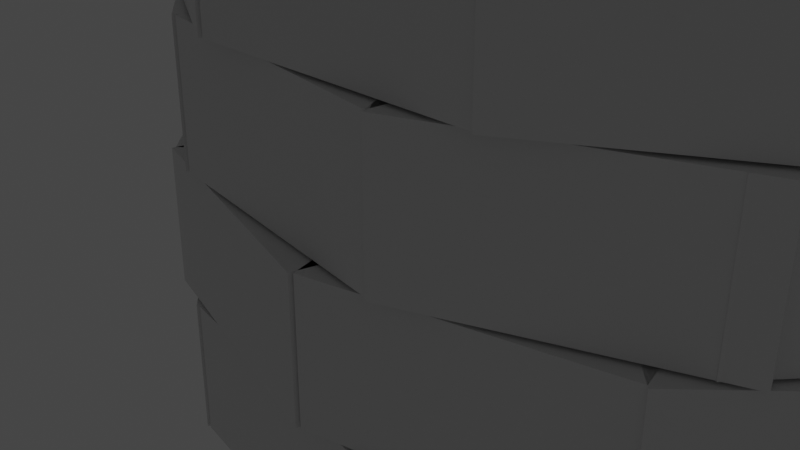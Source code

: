 # Source: well.blend  (saved by Blender 2.80.75; exported with 4.5.12 LTS)
import bpy
from mathutils import Matrix  # noqa: F401  (used for matrix-valued properties, if any)

bpy.ops.wm.read_factory_settings(use_empty=True)
scene = bpy.context.scene
scene.name = 'Scene'

# ---- collections
col_well = bpy.data.collections.new('WELL'); scene.collection.children.link(col_well)
col_stand = bpy.data.collections.new('STAND'); scene.collection.children.link(col_stand)

# ---- world
world_world = bpy.data.worlds.new('World'); scene.world = world_world
world_world.use_nodes = True; world_world.node_tree.nodes.clear()
_N = world_world.node_tree.nodes; _L = world_world.node_tree.links
n0 = _N.new('ShaderNodeOutputWorld'); n0.name = 'World Output'; n0.location = (300, 300)
n1 = _N.new('ShaderNodeBackground'); n1.name = 'Background'; n1.location = (10, 300)
n1.inputs[0].default_value = (0.05088, 0.05088, 0.05088, 1.0)
_L.new(n1.outputs[0], n0.inputs[0])
n0.is_active_output = True
world_world.color = (0.05088, 0.05088, 0.05088)
world_world.use_sun_shadow = False
world_world.sun_shadow_jitter_overblur = 0.0

# ---- cameras
cam_camera = bpy.data.cameras.new('Camera')
cam_camera.clip_end = 100.0
cam_camera.ortho_scale = 7.314

# ---- lights
light_point = bpy.data.lights.new('Point', 'POINT')
light_point.transmission_factor = 0.0
light_point.shadow_soft_size = 0.25
light_point.shadow_maximum_resolution = 0.006
light_point.use_absolute_resolution = True

# ---- meshes
me_cube_002 = bpy.data.meshes.new('Cube.002')
me_cube_002.from_pydata([(-1.0, -1.0, -1.0), (-1.0, -1.0, 1.0), (-1.0, 1.0, -1.0), (-1.0, 1.0, 1.0), (1.0, -1.0, -1.0), (1.0, -1.0, 1.0), (1.0, 1.0, -1.0), (1.0, 1.0, 1.0)], [], [(0, 1, 3, 2), (2, 3, 7, 6), (6, 7, 5, 4), (4, 5, 1, 0), (2, 6, 4, 0), (7, 3, 1, 5)])
_uv = me_cube_002.uv_layers.new(name='UVMap')
_uv.uv.foreach_set('vector', [0.375, 0.0, 0.625, 0.0, 0.625, 0.25, 0.375, 0.25, 0.375, 0.25, 0.625, 0.25, 0.625, 0.5, 0.375, 0.5, 0.375, 0.5, 0.625, 0.5, 0.625, 0.75, 0.375, 0.75, 0.375, 0.75, 0.625, 0.75, 0.625, 1.0, 0.375, 1.0, 0.125, 0.5, 0.375, 0.5, 0.375, 0.75, 0.125, 0.75, 0.625, 0.5, 0.875, 0.5, 0.875, 0.75, 0.625, 0.75])
me_cube_002.use_remesh_preserve_volume = False
me_cube_002.use_remesh_preserve_attributes = False
me_cube_002.use_mirror_vertex_groups = False
me_cube_002.update()
me_cube_003 = bpy.data.meshes.new('Cube.003')
me_cube_003.from_pydata([(-1.0, -1.0, -1.0), (-1.0, -1.0, 1.0), (-1.0, 1.0, -1.0), (-1.0, 1.0, 1.0), (1.0, -1.0, -1.0), (1.0, -1.0, 1.0), (1.0, 1.0, -1.0), (1.0, 1.0, 1.0)], [], [(0, 1, 3, 2), (2, 3, 7, 6), (6, 7, 5, 4), (4, 5, 1, 0), (2, 6, 4, 0), (7, 3, 1, 5)])
_uv = me_cube_003.uv_layers.new(name='UVMap')
_uv.uv.foreach_set('vector', [0.375, 0.0, 0.625, 0.0, 0.625, 0.25, 0.375, 0.25, 0.375, 0.25, 0.625, 0.25, 0.625, 0.5, 0.375, 0.5, 0.375, 0.5, 0.625, 0.5, 0.625, 0.75, 0.375, 0.75, 0.375, 0.75, 0.625, 0.75, 0.625, 1.0, 0.375, 1.0, 0.125, 0.5, 0.375, 0.5, 0.375, 0.75, 0.125, 0.75, 0.625, 0.5, 0.875, 0.5, 0.875, 0.75, 0.625, 0.75])
me_cube_003.use_remesh_preserve_volume = False
me_cube_003.use_remesh_preserve_attributes = False
me_cube_003.use_mirror_vertex_groups = False
me_cube_003.update()
me_cube_006 = bpy.data.meshes.new('Cube.006')
me_cube_006.from_pydata([(-1.0, -1.0, -1.0), (-1.0, -1.0, 1.0), (-1.0, 1.0, -1.0), (-1.0, 1.0, 1.0), (1.0, -1.0, -1.0), (1.0, -1.0, 1.0), (1.0, 1.0, -1.0), (1.0, 1.0, 1.0)], [], [(0, 1, 3, 2), (2, 3, 7, 6), (6, 7, 5, 4), (4, 5, 1, 0), (2, 6, 4, 0), (7, 3, 1, 5)])
_uv = me_cube_006.uv_layers.new(name='UVMap')
_uv.uv.foreach_set('vector', [0.375, 0.0, 0.625, 0.0, 0.625, 0.25, 0.375, 0.25, 0.375, 0.25, 0.625, 0.25, 0.625, 0.5, 0.375, 0.5, 0.375, 0.5, 0.625, 0.5, 0.625, 0.75, 0.375, 0.75, 0.375, 0.75, 0.625, 0.75, 0.625, 1.0, 0.375, 1.0, 0.125, 0.5, 0.375, 0.5, 0.375, 0.75, 0.125, 0.75, 0.625, 0.5, 0.875, 0.5, 0.875, 0.75, 0.625, 0.75])
me_cube_006.use_remesh_preserve_volume = False
me_cube_006.use_remesh_preserve_attributes = False
me_cube_006.use_mirror_vertex_groups = False
me_cube_006.update()
me_cube_007 = bpy.data.meshes.new('Cube.007')
me_cube_007.from_pydata([(-1.0, -1.0, -1.0), (-1.0, -1.0, 1.0), (-1.0, 1.0, -1.0), (-1.0, 1.0, 1.0), (1.0, -1.0, -1.0), (1.0, -1.0, 1.0), (1.0, 1.0, -1.0), (1.0, 1.0, 1.0)], [], [(0, 1, 3, 2), (2, 3, 7, 6), (6, 7, 5, 4), (4, 5, 1, 0), (2, 6, 4, 0), (7, 3, 1, 5)])
_uv = me_cube_007.uv_layers.new(name='UVMap')
_uv.uv.foreach_set('vector', [0.375, 0.0, 0.625, 0.0, 0.625, 0.25, 0.375, 0.25, 0.375, 0.25, 0.625, 0.25, 0.625, 0.5, 0.375, 0.5, 0.375, 0.5, 0.625, 0.5, 0.625, 0.75, 0.375, 0.75, 0.375, 0.75, 0.625, 0.75, 0.625, 1.0, 0.375, 1.0, 0.125, 0.5, 0.375, 0.5, 0.375, 0.75, 0.125, 0.75, 0.625, 0.5, 0.875, 0.5, 0.875, 0.75, 0.625, 0.75])
me_cube_007.use_remesh_preserve_volume = False
me_cube_007.use_remesh_preserve_attributes = False
me_cube_007.use_mirror_vertex_groups = False
me_cube_007.update()
me_cube_008 = bpy.data.meshes.new('Cube.008')
me_cube_008.from_pydata([(-1.0, -1.0, -1.0), (-1.0, -1.0, 1.0), (-1.0, 1.0, -1.0), (-1.0, 1.0, 1.0), (1.0, -1.0, -1.0), (1.0, -1.0, 1.0), (1.0, 1.0, -1.0), (1.0, 1.0, 1.0)], [], [(0, 1, 3, 2), (2, 3, 7, 6), (6, 7, 5, 4), (4, 5, 1, 0), (2, 6, 4, 0), (7, 3, 1, 5)])
_uv = me_cube_008.uv_layers.new(name='UVMap')
_uv.uv.foreach_set('vector', [0.375, 0.0, 0.625, 0.0, 0.625, 0.25, 0.375, 0.25, 0.375, 0.25, 0.625, 0.25, 0.625, 0.5, 0.375, 0.5, 0.375, 0.5, 0.625, 0.5, 0.625, 0.75, 0.375, 0.75, 0.375, 0.75, 0.625, 0.75, 0.625, 1.0, 0.375, 1.0, 0.125, 0.5, 0.375, 0.5, 0.375, 0.75, 0.125, 0.75, 0.625, 0.5, 0.875, 0.5, 0.875, 0.75, 0.625, 0.75])
me_cube_008.use_remesh_preserve_volume = False
me_cube_008.use_remesh_preserve_attributes = False
me_cube_008.use_mirror_vertex_groups = False
me_cube_008.update()
me_cube_009 = bpy.data.meshes.new('Cube.009')
me_cube_009.from_pydata([(-1.0, -1.0, -1.0), (-1.0, -1.0, 1.0), (-1.0, 1.0, -1.0), (-1.0, 1.0, 1.0), (1.0, -1.0, -1.0), (1.0, -1.0, 1.0), (1.0, 1.0, -1.0), (1.0, 1.0, 1.0)], [], [(0, 1, 3, 2), (2, 3, 7, 6), (6, 7, 5, 4), (4, 5, 1, 0), (2, 6, 4, 0), (7, 3, 1, 5)])
_uv = me_cube_009.uv_layers.new(name='UVMap')
_uv.uv.foreach_set('vector', [0.375, 0.0, 0.625, 0.0, 0.625, 0.25, 0.375, 0.25, 0.375, 0.25, 0.625, 0.25, 0.625, 0.5, 0.375, 0.5, 0.375, 0.5, 0.625, 0.5, 0.625, 0.75, 0.375, 0.75, 0.375, 0.75, 0.625, 0.75, 0.625, 1.0, 0.375, 1.0, 0.125, 0.5, 0.375, 0.5, 0.375, 0.75, 0.125, 0.75, 0.625, 0.5, 0.875, 0.5, 0.875, 0.75, 0.625, 0.75])
me_cube_009.use_remesh_preserve_volume = False
me_cube_009.use_remesh_preserve_attributes = False
me_cube_009.use_mirror_vertex_groups = False
me_cube_009.update()
me_cube_010 = bpy.data.meshes.new('Cube.010')
me_cube_010.from_pydata([(-1.0, -1.0, -1.0), (-1.0, -1.0, 1.0), (-1.0, 1.0, -1.0), (-1.0, 1.0, 1.0), (1.0, -1.0, -1.0), (1.0, -1.0, 1.0), (1.0, 1.0, -1.0), (1.0, 1.0, 1.0)], [], [(0, 1, 3, 2), (2, 3, 7, 6), (6, 7, 5, 4), (4, 5, 1, 0), (2, 6, 4, 0), (7, 3, 1, 5)])
_uv = me_cube_010.uv_layers.new(name='UVMap')
_uv.uv.foreach_set('vector', [0.375, 0.0, 0.625, 0.0, 0.625, 0.25, 0.375, 0.25, 0.375, 0.25, 0.625, 0.25, 0.625, 0.5, 0.375, 0.5, 0.375, 0.5, 0.625, 0.5, 0.625, 0.75, 0.375, 0.75, 0.375, 0.75, 0.625, 0.75, 0.625, 1.0, 0.375, 1.0, 0.125, 0.5, 0.375, 0.5, 0.375, 0.75, 0.125, 0.75, 0.625, 0.5, 0.875, 0.5, 0.875, 0.75, 0.625, 0.75])
me_cube_010.use_remesh_preserve_volume = False
me_cube_010.use_remesh_preserve_attributes = False
me_cube_010.use_mirror_vertex_groups = False
me_cube_010.update()
me_cube_011 = bpy.data.meshes.new('Cube.011')
me_cube_011.from_pydata([(-1.0, -1.0, -1.0), (-1.0, -1.0, 1.0), (-1.0, 1.0, -1.0), (-1.0, 1.0, 1.0), (1.0, -1.0, -1.0), (1.0, -1.0, 1.0), (1.0, 1.0, -1.0), (1.0, 1.0, 1.0)], [], [(0, 1, 3, 2), (2, 3, 7, 6), (6, 7, 5, 4), (4, 5, 1, 0), (2, 6, 4, 0), (7, 3, 1, 5)])
_uv = me_cube_011.uv_layers.new(name='UVMap')
_uv.uv.foreach_set('vector', [0.375, 0.0, 0.625, 0.0, 0.625, 0.25, 0.375, 0.25, 0.375, 0.25, 0.625, 0.25, 0.625, 0.5, 0.375, 0.5, 0.375, 0.5, 0.625, 0.5, 0.625, 0.75, 0.375, 0.75, 0.375, 0.75, 0.625, 0.75, 0.625, 1.0, 0.375, 1.0, 0.125, 0.5, 0.375, 0.5, 0.375, 0.75, 0.125, 0.75, 0.625, 0.5, 0.875, 0.5, 0.875, 0.75, 0.625, 0.75])
me_cube_011.use_remesh_preserve_volume = False
me_cube_011.use_remesh_preserve_attributes = False
me_cube_011.use_mirror_vertex_groups = False
me_cube_011.update()
me_cube_012 = bpy.data.meshes.new('Cube.012')
me_cube_012.from_pydata([(-1.0, -1.0, -1.0), (-1.0, -1.0, 1.0), (-1.0, 1.0, -1.0), (-1.0, 1.0, 1.0), (1.0, -1.0, -1.0), (1.0, -1.0, 1.0), (1.0, 1.0, -1.0), (1.0, 1.0, 1.0)], [], [(0, 1, 3, 2), (2, 3, 7, 6), (6, 7, 5, 4), (4, 5, 1, 0), (2, 6, 4, 0), (7, 3, 1, 5)])
_uv = me_cube_012.uv_layers.new(name='UVMap')
_uv.uv.foreach_set('vector', [0.375, 0.0, 0.625, 0.0, 0.625, 0.25, 0.375, 0.25, 0.375, 0.25, 0.625, 0.25, 0.625, 0.5, 0.375, 0.5, 0.375, 0.5, 0.625, 0.5, 0.625, 0.75, 0.375, 0.75, 0.375, 0.75, 0.625, 0.75, 0.625, 1.0, 0.375, 1.0, 0.125, 0.5, 0.375, 0.5, 0.375, 0.75, 0.125, 0.75, 0.625, 0.5, 0.875, 0.5, 0.875, 0.75, 0.625, 0.75])
me_cube_012.use_remesh_preserve_volume = False
me_cube_012.use_remesh_preserve_attributes = False
me_cube_012.use_mirror_vertex_groups = False
me_cube_012.update()
me_cube_013 = bpy.data.meshes.new('Cube.013')
me_cube_013.from_pydata([(-1.0, -1.0, -1.0), (-1.0, -1.0, 1.0), (-1.0, 1.0, -1.0), (-1.0, 1.0, 1.0), (1.0, -1.0, -1.0), (1.0, -1.0, 1.0), (1.0, 1.0, -1.0), (1.0, 1.0, 1.0)], [], [(0, 1, 3, 2), (2, 3, 7, 6), (6, 7, 5, 4), (4, 5, 1, 0), (2, 6, 4, 0), (7, 3, 1, 5)])
_uv = me_cube_013.uv_layers.new(name='UVMap')
_uv.uv.foreach_set('vector', [0.375, 0.0, 0.625, 0.0, 0.625, 0.25, 0.375, 0.25, 0.375, 0.25, 0.625, 0.25, 0.625, 0.5, 0.375, 0.5, 0.375, 0.5, 0.625, 0.5, 0.625, 0.75, 0.375, 0.75, 0.375, 0.75, 0.625, 0.75, 0.625, 1.0, 0.375, 1.0, 0.125, 0.5, 0.375, 0.5, 0.375, 0.75, 0.125, 0.75, 0.625, 0.5, 0.875, 0.5, 0.875, 0.75, 0.625, 0.75])
me_cube_013.use_remesh_preserve_volume = False
me_cube_013.use_remesh_preserve_attributes = False
me_cube_013.use_mirror_vertex_groups = False
me_cube_013.update()
me_cube_014 = bpy.data.meshes.new('Cube.014')
me_cube_014.from_pydata([(-1.0, -1.0, -1.0), (-1.0, -1.0, 1.0), (-1.0, 1.0, -1.0), (-1.0, 1.0, 1.0), (1.0, -1.0, -1.0), (1.0, -1.0, 1.0), (1.0, 1.0, -1.0), (1.0, 1.0, 1.0)], [], [(0, 1, 3, 2), (2, 3, 7, 6), (6, 7, 5, 4), (4, 5, 1, 0), (2, 6, 4, 0), (7, 3, 1, 5)])
_uv = me_cube_014.uv_layers.new(name='UVMap')
_uv.uv.foreach_set('vector', [0.375, 0.0, 0.625, 0.0, 0.625, 0.25, 0.375, 0.25, 0.375, 0.25, 0.625, 0.25, 0.625, 0.5, 0.375, 0.5, 0.375, 0.5, 0.625, 0.5, 0.625, 0.75, 0.375, 0.75, 0.375, 0.75, 0.625, 0.75, 0.625, 1.0, 0.375, 1.0, 0.125, 0.5, 0.375, 0.5, 0.375, 0.75, 0.125, 0.75, 0.625, 0.5, 0.875, 0.5, 0.875, 0.75, 0.625, 0.75])
me_cube_014.use_remesh_preserve_volume = False
me_cube_014.use_remesh_preserve_attributes = False
me_cube_014.use_mirror_vertex_groups = False
me_cube_014.update()
me_cube_015 = bpy.data.meshes.new('Cube.015')
me_cube_015.from_pydata([(-1.0, -1.0, -1.0), (-1.0, -1.0, 1.0), (-1.0, 1.0, -1.0), (-1.0, 1.0, 1.0), (1.0, -1.0, -1.0), (1.0, -1.0, 1.0), (1.0, 1.0, -1.0), (1.0, 1.0, 1.0)], [], [(0, 1, 3, 2), (2, 3, 7, 6), (6, 7, 5, 4), (4, 5, 1, 0), (2, 6, 4, 0), (7, 3, 1, 5)])
_uv = me_cube_015.uv_layers.new(name='UVMap')
_uv.uv.foreach_set('vector', [0.375, 0.0, 0.625, 0.0, 0.625, 0.25, 0.375, 0.25, 0.375, 0.25, 0.625, 0.25, 0.625, 0.5, 0.375, 0.5, 0.375, 0.5, 0.625, 0.5, 0.625, 0.75, 0.375, 0.75, 0.375, 0.75, 0.625, 0.75, 0.625, 1.0, 0.375, 1.0, 0.125, 0.5, 0.375, 0.5, 0.375, 0.75, 0.125, 0.75, 0.625, 0.5, 0.875, 0.5, 0.875, 0.75, 0.625, 0.75])
me_cube_015.use_remesh_preserve_volume = False
me_cube_015.use_remesh_preserve_attributes = False
me_cube_015.use_mirror_vertex_groups = False
me_cube_015.update()
me_cube_016 = bpy.data.meshes.new('Cube.016')
me_cube_016.from_pydata([(-1.0, -1.0, -1.0), (-1.0, -1.0, 1.0), (-1.0, 1.0, -1.0), (-1.0, 1.0, 1.0), (1.0, -1.0, -1.0), (1.0, -1.0, 1.0), (1.0, 1.0, -1.0), (1.0, 1.0, 1.0)], [], [(0, 1, 3, 2), (2, 3, 7, 6), (6, 7, 5, 4), (4, 5, 1, 0), (2, 6, 4, 0), (7, 3, 1, 5)])
_uv = me_cube_016.uv_layers.new(name='UVMap')
_uv.uv.foreach_set('vector', [0.375, 0.0, 0.625, 0.0, 0.625, 0.25, 0.375, 0.25, 0.375, 0.25, 0.625, 0.25, 0.625, 0.5, 0.375, 0.5, 0.375, 0.5, 0.625, 0.5, 0.625, 0.75, 0.375, 0.75, 0.375, 0.75, 0.625, 0.75, 0.625, 1.0, 0.375, 1.0, 0.125, 0.5, 0.375, 0.5, 0.375, 0.75, 0.125, 0.75, 0.625, 0.5, 0.875, 0.5, 0.875, 0.75, 0.625, 0.75])
me_cube_016.use_remesh_preserve_volume = False
me_cube_016.use_remesh_preserve_attributes = False
me_cube_016.use_mirror_vertex_groups = False
me_cube_016.update()
me_cube_017 = bpy.data.meshes.new('Cube.017')
me_cube_017.from_pydata([(-1.0, -1.0, -1.0), (-1.0, -1.0, 1.0), (-1.0, 1.0, -1.0), (-1.0, 1.0, 1.0), (1.0, -1.0, -1.0), (1.0, -1.0, 1.0), (1.0, 1.0, -1.0), (1.0, 1.0, 1.0)], [], [(0, 1, 3, 2), (2, 3, 7, 6), (6, 7, 5, 4), (4, 5, 1, 0), (2, 6, 4, 0), (7, 3, 1, 5)])
_uv = me_cube_017.uv_layers.new(name='UVMap')
_uv.uv.foreach_set('vector', [0.375, 0.0, 0.625, 0.0, 0.625, 0.25, 0.375, 0.25, 0.375, 0.25, 0.625, 0.25, 0.625, 0.5, 0.375, 0.5, 0.375, 0.5, 0.625, 0.5, 0.625, 0.75, 0.375, 0.75, 0.375, 0.75, 0.625, 0.75, 0.625, 1.0, 0.375, 1.0, 0.125, 0.5, 0.375, 0.5, 0.375, 0.75, 0.125, 0.75, 0.625, 0.5, 0.875, 0.5, 0.875, 0.75, 0.625, 0.75])
me_cube_017.use_remesh_preserve_volume = False
me_cube_017.use_remesh_preserve_attributes = False
me_cube_017.use_mirror_vertex_groups = False
me_cube_017.update()
me_cube_018 = bpy.data.meshes.new('Cube.018')
me_cube_018.from_pydata([(-1.0, -1.0, -1.0), (-1.0, -1.0, 1.0), (-1.0, 1.0, -1.0), (-1.0, 1.0, 1.0), (1.0, -1.0, -1.0), (1.0, -1.0, 1.0), (1.0, 1.0, -1.0), (1.0, 1.0, 1.0)], [], [(0, 1, 3, 2), (2, 3, 7, 6), (6, 7, 5, 4), (4, 5, 1, 0), (2, 6, 4, 0), (7, 3, 1, 5)])
_uv = me_cube_018.uv_layers.new(name='UVMap')
_uv.uv.foreach_set('vector', [0.375, 0.0, 0.625, 0.0, 0.625, 0.25, 0.375, 0.25, 0.375, 0.25, 0.625, 0.25, 0.625, 0.5, 0.375, 0.5, 0.375, 0.5, 0.625, 0.5, 0.625, 0.75, 0.375, 0.75, 0.375, 0.75, 0.625, 0.75, 0.625, 1.0, 0.375, 1.0, 0.125, 0.5, 0.375, 0.5, 0.375, 0.75, 0.125, 0.75, 0.625, 0.5, 0.875, 0.5, 0.875, 0.75, 0.625, 0.75])
me_cube_018.use_remesh_preserve_volume = False
me_cube_018.use_remesh_preserve_attributes = False
me_cube_018.use_mirror_vertex_groups = False
me_cube_018.update()
me_cube_019 = bpy.data.meshes.new('Cube.019')
me_cube_019.from_pydata([(-1.0, -1.0, -1.0), (-1.0, -1.0, 1.0), (-1.0, 1.0, -1.0), (-1.0, 1.0, 1.0), (1.0, -1.0, -1.0), (1.0, -1.0, 1.0), (1.0, 1.0, -1.0), (1.0, 1.0, 1.0)], [], [(0, 1, 3, 2), (2, 3, 7, 6), (6, 7, 5, 4), (4, 5, 1, 0), (2, 6, 4, 0), (7, 3, 1, 5)])
_uv = me_cube_019.uv_layers.new(name='UVMap')
_uv.uv.foreach_set('vector', [0.375, 0.0, 0.625, 0.0, 0.625, 0.25, 0.375, 0.25, 0.375, 0.25, 0.625, 0.25, 0.625, 0.5, 0.375, 0.5, 0.375, 0.5, 0.625, 0.5, 0.625, 0.75, 0.375, 0.75, 0.375, 0.75, 0.625, 0.75, 0.625, 1.0, 0.375, 1.0, 0.125, 0.5, 0.375, 0.5, 0.375, 0.75, 0.125, 0.75, 0.625, 0.5, 0.875, 0.5, 0.875, 0.75, 0.625, 0.75])
me_cube_019.use_remesh_preserve_volume = False
me_cube_019.use_remesh_preserve_attributes = False
me_cube_019.use_mirror_vertex_groups = False
me_cube_019.update()
me_cube_020 = bpy.data.meshes.new('Cube.020')
me_cube_020.from_pydata([(-1.0, -1.0, -1.0), (-1.0, -1.0, 1.0), (-1.0, 1.0, -1.0), (-1.0, 1.0, 1.0), (1.0, -1.0, -1.0), (1.0, -1.0, 1.0), (1.0, 1.0, -1.0), (1.0, 1.0, 1.0)], [], [(0, 1, 3, 2), (2, 3, 7, 6), (6, 7, 5, 4), (4, 5, 1, 0), (2, 6, 4, 0), (7, 3, 1, 5)])
_uv = me_cube_020.uv_layers.new(name='UVMap')
_uv.uv.foreach_set('vector', [0.375, 0.0, 0.625, 0.0, 0.625, 0.25, 0.375, 0.25, 0.375, 0.25, 0.625, 0.25, 0.625, 0.5, 0.375, 0.5, 0.375, 0.5, 0.625, 0.5, 0.625, 0.75, 0.375, 0.75, 0.375, 0.75, 0.625, 0.75, 0.625, 1.0, 0.375, 1.0, 0.125, 0.5, 0.375, 0.5, 0.375, 0.75, 0.125, 0.75, 0.625, 0.5, 0.875, 0.5, 0.875, 0.75, 0.625, 0.75])
me_cube_020.use_remesh_preserve_volume = False
me_cube_020.use_remesh_preserve_attributes = False
me_cube_020.use_mirror_vertex_groups = False
me_cube_020.update()
me_cube_021 = bpy.data.meshes.new('Cube.021')
me_cube_021.from_pydata([(-1.0, -1.0, -1.0), (-1.0, -1.0, 1.0), (-1.0, 1.0, -1.0), (-1.0, 1.0, 1.0), (1.0, -1.0, -1.0), (1.0, -1.0, 1.0), (1.0, 1.0, -1.0), (1.0, 1.0, 1.0)], [], [(0, 1, 3, 2), (2, 3, 7, 6), (6, 7, 5, 4), (4, 5, 1, 0), (2, 6, 4, 0), (7, 3, 1, 5)])
_uv = me_cube_021.uv_layers.new(name='UVMap')
_uv.uv.foreach_set('vector', [0.375, 0.0, 0.625, 0.0, 0.625, 0.25, 0.375, 0.25, 0.375, 0.25, 0.625, 0.25, 0.625, 0.5, 0.375, 0.5, 0.375, 0.5, 0.625, 0.5, 0.625, 0.75, 0.375, 0.75, 0.375, 0.75, 0.625, 0.75, 0.625, 1.0, 0.375, 1.0, 0.125, 0.5, 0.375, 0.5, 0.375, 0.75, 0.125, 0.75, 0.625, 0.5, 0.875, 0.5, 0.875, 0.75, 0.625, 0.75])
me_cube_021.use_remesh_preserve_volume = False
me_cube_021.use_remesh_preserve_attributes = False
me_cube_021.use_mirror_vertex_groups = False
me_cube_021.update()
me_cube_022 = bpy.data.meshes.new('Cube.022')
me_cube_022.from_pydata([(-1.0, -1.0, -1.0), (-1.0, -1.0, 1.0), (-1.0, 1.0, -1.0), (-1.0, 1.0, 1.0), (1.0, -1.0, -1.0), (1.0, -1.0, 1.0), (1.0, 1.0, -1.0), (1.0, 1.0, 1.0)], [], [(0, 1, 3, 2), (2, 3, 7, 6), (6, 7, 5, 4), (4, 5, 1, 0), (2, 6, 4, 0), (7, 3, 1, 5)])
_uv = me_cube_022.uv_layers.new(name='UVMap')
_uv.uv.foreach_set('vector', [0.375, 0.0, 0.625, 0.0, 0.625, 0.25, 0.375, 0.25, 0.375, 0.25, 0.625, 0.25, 0.625, 0.5, 0.375, 0.5, 0.375, 0.5, 0.625, 0.5, 0.625, 0.75, 0.375, 0.75, 0.375, 0.75, 0.625, 0.75, 0.625, 1.0, 0.375, 1.0, 0.125, 0.5, 0.375, 0.5, 0.375, 0.75, 0.125, 0.75, 0.625, 0.5, 0.875, 0.5, 0.875, 0.75, 0.625, 0.75])
me_cube_022.use_remesh_preserve_volume = False
me_cube_022.use_remesh_preserve_attributes = False
me_cube_022.use_mirror_vertex_groups = False
me_cube_022.update()
me_cube_023 = bpy.data.meshes.new('Cube.023')
me_cube_023.from_pydata([(-1.0, -1.0, -1.0), (-1.0, -1.0, 1.0), (-1.0, 1.0, -1.0), (-1.0, 1.0, 1.0), (1.0, -1.0, -1.0), (1.0, -1.0, 1.0), (1.0, 1.0, -1.0), (1.0, 1.0, 1.0)], [], [(0, 1, 3, 2), (2, 3, 7, 6), (6, 7, 5, 4), (4, 5, 1, 0), (2, 6, 4, 0), (7, 3, 1, 5)])
_uv = me_cube_023.uv_layers.new(name='UVMap')
_uv.uv.foreach_set('vector', [0.375, 0.0, 0.625, 0.0, 0.625, 0.25, 0.375, 0.25, 0.375, 0.25, 0.625, 0.25, 0.625, 0.5, 0.375, 0.5, 0.375, 0.5, 0.625, 0.5, 0.625, 0.75, 0.375, 0.75, 0.375, 0.75, 0.625, 0.75, 0.625, 1.0, 0.375, 1.0, 0.125, 0.5, 0.375, 0.5, 0.375, 0.75, 0.125, 0.75, 0.625, 0.5, 0.875, 0.5, 0.875, 0.75, 0.625, 0.75])
me_cube_023.use_remesh_preserve_volume = False
me_cube_023.use_remesh_preserve_attributes = False
me_cube_023.use_mirror_vertex_groups = False
me_cube_023.update()
me_cube_024 = bpy.data.meshes.new('Cube.024')
me_cube_024.from_pydata([(-1.0, -1.0, -1.0), (-1.0, -1.0, 1.0), (-1.0, 1.0, -1.0), (-1.0, 1.0, 1.0), (1.0, -1.0, -1.0), (1.0, -1.0, 1.0), (1.0, 1.0, -1.0), (1.0, 1.0, 1.0)], [], [(0, 1, 3, 2), (2, 3, 7, 6), (6, 7, 5, 4), (4, 5, 1, 0), (2, 6, 4, 0), (7, 3, 1, 5)])
_uv = me_cube_024.uv_layers.new(name='UVMap')
_uv.uv.foreach_set('vector', [0.375, 0.0, 0.625, 0.0, 0.625, 0.25, 0.375, 0.25, 0.375, 0.25, 0.625, 0.25, 0.625, 0.5, 0.375, 0.5, 0.375, 0.5, 0.625, 0.5, 0.625, 0.75, 0.375, 0.75, 0.375, 0.75, 0.625, 0.75, 0.625, 1.0, 0.375, 1.0, 0.125, 0.5, 0.375, 0.5, 0.375, 0.75, 0.125, 0.75, 0.625, 0.5, 0.875, 0.5, 0.875, 0.75, 0.625, 0.75])
me_cube_024.use_remesh_preserve_volume = False
me_cube_024.use_remesh_preserve_attributes = False
me_cube_024.use_mirror_vertex_groups = False
me_cube_024.update()
me_cube_025 = bpy.data.meshes.new('Cube.025')
me_cube_025.from_pydata([(-1.0, -1.0, -1.0), (-1.0, -1.0, 1.0), (-1.0, 1.0, -1.0), (-1.0, 1.0, 1.0), (1.0, -1.0, -1.0), (1.0, -1.0, 1.0), (1.0, 1.0, -1.0), (1.0, 1.0, 1.0)], [], [(0, 1, 3, 2), (2, 3, 7, 6), (6, 7, 5, 4), (4, 5, 1, 0), (2, 6, 4, 0), (7, 3, 1, 5)])
_uv = me_cube_025.uv_layers.new(name='UVMap')
_uv.uv.foreach_set('vector', [0.375, 0.0, 0.625, 0.0, 0.625, 0.25, 0.375, 0.25, 0.375, 0.25, 0.625, 0.25, 0.625, 0.5, 0.375, 0.5, 0.375, 0.5, 0.625, 0.5, 0.625, 0.75, 0.375, 0.75, 0.375, 0.75, 0.625, 0.75, 0.625, 1.0, 0.375, 1.0, 0.125, 0.5, 0.375, 0.5, 0.375, 0.75, 0.125, 0.75, 0.625, 0.5, 0.875, 0.5, 0.875, 0.75, 0.625, 0.75])
me_cube_025.use_remesh_preserve_volume = False
me_cube_025.use_remesh_preserve_attributes = False
me_cube_025.use_mirror_vertex_groups = False
me_cube_025.update()
me_cube_026 = bpy.data.meshes.new('Cube.026')
me_cube_026.from_pydata([(-1.0, -1.0, -1.0), (-1.0, -1.0, 1.0), (-1.0, 1.0, -1.0), (-1.0, 1.0, 1.0), (1.0, -1.0, -1.0), (1.0, -1.0, 1.0), (1.0, 1.0, -1.0), (1.0, 1.0, 1.0)], [], [(0, 1, 3, 2), (2, 3, 7, 6), (6, 7, 5, 4), (4, 5, 1, 0), (2, 6, 4, 0), (7, 3, 1, 5)])
_uv = me_cube_026.uv_layers.new(name='UVMap')
_uv.uv.foreach_set('vector', [0.375, 0.0, 0.625, 0.0, 0.625, 0.25, 0.375, 0.25, 0.375, 0.25, 0.625, 0.25, 0.625, 0.5, 0.375, 0.5, 0.375, 0.5, 0.625, 0.5, 0.625, 0.75, 0.375, 0.75, 0.375, 0.75, 0.625, 0.75, 0.625, 1.0, 0.375, 1.0, 0.125, 0.5, 0.375, 0.5, 0.375, 0.75, 0.125, 0.75, 0.625, 0.5, 0.875, 0.5, 0.875, 0.75, 0.625, 0.75])
me_cube_026.use_remesh_preserve_volume = False
me_cube_026.use_remesh_preserve_attributes = False
me_cube_026.use_mirror_vertex_groups = False
me_cube_026.update()
me_cube_027 = bpy.data.meshes.new('Cube.027')
me_cube_027.from_pydata([(-1.0, -1.0, -1.0), (-1.0, -1.0, 1.0), (-1.0, 1.0, -1.0), (-1.0, 1.0, 1.0), (1.0, -1.0, -1.0), (1.0, -1.0, 1.0), (1.0, 1.0, -1.0), (1.0, 1.0, 1.0)], [], [(0, 1, 3, 2), (2, 3, 7, 6), (6, 7, 5, 4), (4, 5, 1, 0), (2, 6, 4, 0), (7, 3, 1, 5)])
_uv = me_cube_027.uv_layers.new(name='UVMap')
_uv.uv.foreach_set('vector', [0.375, 0.0, 0.625, 0.0, 0.625, 0.25, 0.375, 0.25, 0.375, 0.25, 0.625, 0.25, 0.625, 0.5, 0.375, 0.5, 0.375, 0.5, 0.625, 0.5, 0.625, 0.75, 0.375, 0.75, 0.375, 0.75, 0.625, 0.75, 0.625, 1.0, 0.375, 1.0, 0.125, 0.5, 0.375, 0.5, 0.375, 0.75, 0.125, 0.75, 0.625, 0.5, 0.875, 0.5, 0.875, 0.75, 0.625, 0.75])
me_cube_027.use_remesh_preserve_volume = False
me_cube_027.use_remesh_preserve_attributes = False
me_cube_027.use_mirror_vertex_groups = False
me_cube_027.update()
me_cube_028 = bpy.data.meshes.new('Cube.028')
me_cube_028.from_pydata([(-1.0, -1.0, -1.0), (-1.0, -1.0, 1.0), (-1.0, 1.0, -1.0), (-1.0, 1.0, 1.0), (1.0, -1.0, -1.0), (1.0, -1.0, 1.0), (1.0, 1.0, -1.0), (1.0, 1.0, 1.0)], [], [(0, 1, 3, 2), (2, 3, 7, 6), (6, 7, 5, 4), (4, 5, 1, 0), (2, 6, 4, 0), (7, 3, 1, 5)])
_uv = me_cube_028.uv_layers.new(name='UVMap')
_uv.uv.foreach_set('vector', [0.375, 0.0, 0.625, 0.0, 0.625, 0.25, 0.375, 0.25, 0.375, 0.25, 0.625, 0.25, 0.625, 0.5, 0.375, 0.5, 0.375, 0.5, 0.625, 0.5, 0.625, 0.75, 0.375, 0.75, 0.375, 0.75, 0.625, 0.75, 0.625, 1.0, 0.375, 1.0, 0.125, 0.5, 0.375, 0.5, 0.375, 0.75, 0.125, 0.75, 0.625, 0.5, 0.875, 0.5, 0.875, 0.75, 0.625, 0.75])
me_cube_028.use_remesh_preserve_volume = False
me_cube_028.use_remesh_preserve_attributes = False
me_cube_028.use_mirror_vertex_groups = False
me_cube_028.update()
me_cube_029 = bpy.data.meshes.new('Cube.029')
me_cube_029.from_pydata([(-1.0, -1.0, -1.0), (-1.0, -1.0, 1.0), (-1.0, 1.0, -1.0), (-1.0, 1.0, 1.0), (1.0, -1.0, -1.0), (1.0, -1.0, 1.0), (1.0, 1.0, -1.0), (1.0, 1.0, 1.0)], [], [(0, 1, 3, 2), (2, 3, 7, 6), (6, 7, 5, 4), (4, 5, 1, 0), (2, 6, 4, 0), (7, 3, 1, 5)])
_uv = me_cube_029.uv_layers.new(name='UVMap')
_uv.uv.foreach_set('vector', [0.375, 0.0, 0.625, 0.0, 0.625, 0.25, 0.375, 0.25, 0.375, 0.25, 0.625, 0.25, 0.625, 0.5, 0.375, 0.5, 0.375, 0.5, 0.625, 0.5, 0.625, 0.75, 0.375, 0.75, 0.375, 0.75, 0.625, 0.75, 0.625, 1.0, 0.375, 1.0, 0.125, 0.5, 0.375, 0.5, 0.375, 0.75, 0.125, 0.75, 0.625, 0.5, 0.875, 0.5, 0.875, 0.75, 0.625, 0.75])
me_cube_029.use_remesh_preserve_volume = False
me_cube_029.use_remesh_preserve_attributes = False
me_cube_029.use_mirror_vertex_groups = False
me_cube_029.update()
me_cube_030 = bpy.data.meshes.new('Cube.030')
me_cube_030.from_pydata([(-1.0, -1.0, -1.0), (-1.0, -1.0, 1.0), (-1.0, 1.0, -1.0), (-1.0, 1.0, 1.0), (1.0, -1.0, -1.0), (1.0, -1.0, 1.0), (1.0, 1.0, -1.0), (1.0, 1.0, 1.0)], [], [(0, 1, 3, 2), (2, 3, 7, 6), (6, 7, 5, 4), (4, 5, 1, 0), (2, 6, 4, 0), (7, 3, 1, 5)])
_uv = me_cube_030.uv_layers.new(name='UVMap')
_uv.uv.foreach_set('vector', [0.375, 0.0, 0.625, 0.0, 0.625, 0.25, 0.375, 0.25, 0.375, 0.25, 0.625, 0.25, 0.625, 0.5, 0.375, 0.5, 0.375, 0.5, 0.625, 0.5, 0.625, 0.75, 0.375, 0.75, 0.375, 0.75, 0.625, 0.75, 0.625, 1.0, 0.375, 1.0, 0.125, 0.5, 0.375, 0.5, 0.375, 0.75, 0.125, 0.75, 0.625, 0.5, 0.875, 0.5, 0.875, 0.75, 0.625, 0.75])
me_cube_030.use_remesh_preserve_volume = False
me_cube_030.use_remesh_preserve_attributes = False
me_cube_030.use_mirror_vertex_groups = False
me_cube_030.update()
me_cube_031 = bpy.data.meshes.new('Cube.031')
me_cube_031.from_pydata([(-1.0, -1.0, -1.0), (-1.0, -1.0, 1.0), (-1.0, 1.0, -1.0), (-1.0, 1.0, 1.0), (1.0, -1.0, -1.0), (1.0, -1.0, 1.0), (1.0, 1.0, -1.0), (1.0, 1.0, 1.0)], [], [(0, 1, 3, 2), (2, 3, 7, 6), (6, 7, 5, 4), (4, 5, 1, 0), (2, 6, 4, 0), (7, 3, 1, 5)])
_uv = me_cube_031.uv_layers.new(name='UVMap')
_uv.uv.foreach_set('vector', [0.375, 0.0, 0.625, 0.0, 0.625, 0.25, 0.375, 0.25, 0.375, 0.25, 0.625, 0.25, 0.625, 0.5, 0.375, 0.5, 0.375, 0.5, 0.625, 0.5, 0.625, 0.75, 0.375, 0.75, 0.375, 0.75, 0.625, 0.75, 0.625, 1.0, 0.375, 1.0, 0.125, 0.5, 0.375, 0.5, 0.375, 0.75, 0.125, 0.75, 0.625, 0.5, 0.875, 0.5, 0.875, 0.75, 0.625, 0.75])
me_cube_031.use_remesh_preserve_volume = False
me_cube_031.use_remesh_preserve_attributes = False
me_cube_031.use_mirror_vertex_groups = False
me_cube_031.update()
me_cube_032 = bpy.data.meshes.new('Cube.032')
me_cube_032.from_pydata([(-1.0, -1.0, -1.0), (-1.0, -1.0, 1.0), (-1.0, 1.0, -1.0), (-1.0, 1.0, 1.0), (1.0, -1.0, -1.0), (1.0, -1.0, 1.0), (1.0, 1.0, -1.0), (1.0, 1.0, 1.0)], [], [(0, 1, 3, 2), (2, 3, 7, 6), (6, 7, 5, 4), (4, 5, 1, 0), (2, 6, 4, 0), (7, 3, 1, 5)])
_uv = me_cube_032.uv_layers.new(name='UVMap')
_uv.uv.foreach_set('vector', [0.375, 0.0, 0.625, 0.0, 0.625, 0.25, 0.375, 0.25, 0.375, 0.25, 0.625, 0.25, 0.625, 0.5, 0.375, 0.5, 0.375, 0.5, 0.625, 0.5, 0.625, 0.75, 0.375, 0.75, 0.375, 0.75, 0.625, 0.75, 0.625, 1.0, 0.375, 1.0, 0.125, 0.5, 0.375, 0.5, 0.375, 0.75, 0.125, 0.75, 0.625, 0.5, 0.875, 0.5, 0.875, 0.75, 0.625, 0.75])
me_cube_032.use_remesh_preserve_volume = False
me_cube_032.use_remesh_preserve_attributes = False
me_cube_032.use_mirror_vertex_groups = False
me_cube_032.update()
me_cube_033 = bpy.data.meshes.new('Cube.033')
me_cube_033.from_pydata([(-1.0, -1.0, -1.0), (-1.0, -1.0, 1.0), (-1.0, 1.0, -1.0), (-1.0, 1.0, 1.0), (1.0, -1.0, -1.0), (1.0, -1.0, 1.0), (1.0, 1.0, -1.0), (1.0, 1.0, 1.0)], [], [(0, 1, 3, 2), (2, 3, 7, 6), (6, 7, 5, 4), (4, 5, 1, 0), (2, 6, 4, 0), (7, 3, 1, 5)])
_uv = me_cube_033.uv_layers.new(name='UVMap')
_uv.uv.foreach_set('vector', [0.375, 0.0, 0.625, 0.0, 0.625, 0.25, 0.375, 0.25, 0.375, 0.25, 0.625, 0.25, 0.625, 0.5, 0.375, 0.5, 0.375, 0.5, 0.625, 0.5, 0.625, 0.75, 0.375, 0.75, 0.375, 0.75, 0.625, 0.75, 0.625, 1.0, 0.375, 1.0, 0.125, 0.5, 0.375, 0.5, 0.375, 0.75, 0.125, 0.75, 0.625, 0.5, 0.875, 0.5, 0.875, 0.75, 0.625, 0.75])
me_cube_033.use_remesh_preserve_volume = False
me_cube_033.use_remesh_preserve_attributes = False
me_cube_033.use_mirror_vertex_groups = False
me_cube_033.update()
me_cube_034 = bpy.data.meshes.new('Cube.034')
me_cube_034.from_pydata([(-1.0, -1.0, -1.0), (-1.0, -1.0, 1.0), (-1.0, 1.0, -1.0), (-1.0, 1.0, 1.0), (1.0, -1.0, -1.0), (1.0, -1.0, 1.0), (1.0, 1.0, -1.0), (1.0, 1.0, 1.0)], [], [(0, 1, 3, 2), (2, 3, 7, 6), (6, 7, 5, 4), (4, 5, 1, 0), (2, 6, 4, 0), (7, 3, 1, 5)])
_uv = me_cube_034.uv_layers.new(name='UVMap')
_uv.uv.foreach_set('vector', [0.375, 0.0, 0.625, 0.0, 0.625, 0.25, 0.375, 0.25, 0.375, 0.25, 0.625, 0.25, 0.625, 0.5, 0.375, 0.5, 0.375, 0.5, 0.625, 0.5, 0.625, 0.75, 0.375, 0.75, 0.375, 0.75, 0.625, 0.75, 0.625, 1.0, 0.375, 1.0, 0.125, 0.5, 0.375, 0.5, 0.375, 0.75, 0.125, 0.75, 0.625, 0.5, 0.875, 0.5, 0.875, 0.75, 0.625, 0.75])
me_cube_034.use_remesh_preserve_volume = False
me_cube_034.use_remesh_preserve_attributes = False
me_cube_034.use_mirror_vertex_groups = False
me_cube_034.update()
me_cube_035 = bpy.data.meshes.new('Cube.035')
me_cube_035.from_pydata([(-1.0, -1.0, -1.0), (-1.0, -1.0, 1.0), (-1.0, 1.0, -1.0), (-1.0, 1.0, 1.0), (1.0, -1.0, -1.0), (1.0, -1.0, 1.0), (1.0, 1.0, -1.0), (1.0, 1.0, 1.0)], [], [(0, 1, 3, 2), (2, 3, 7, 6), (6, 7, 5, 4), (4, 5, 1, 0), (2, 6, 4, 0), (7, 3, 1, 5)])
_uv = me_cube_035.uv_layers.new(name='UVMap')
_uv.uv.foreach_set('vector', [0.375, 0.0, 0.625, 0.0, 0.625, 0.25, 0.375, 0.25, 0.375, 0.25, 0.625, 0.25, 0.625, 0.5, 0.375, 0.5, 0.375, 0.5, 0.625, 0.5, 0.625, 0.75, 0.375, 0.75, 0.375, 0.75, 0.625, 0.75, 0.625, 1.0, 0.375, 1.0, 0.125, 0.5, 0.375, 0.5, 0.375, 0.75, 0.125, 0.75, 0.625, 0.5, 0.875, 0.5, 0.875, 0.75, 0.625, 0.75])
me_cube_035.use_remesh_preserve_volume = False
me_cube_035.use_remesh_preserve_attributes = False
me_cube_035.use_mirror_vertex_groups = False
me_cube_035.update()
me_cube_036 = bpy.data.meshes.new('Cube.036')
me_cube_036.from_pydata([(-1.0, -1.0, -1.0), (-1.0, -1.0, 1.0), (-1.0, 1.0, -1.0), (-1.0, 1.0, 1.0), (1.0, -1.0, -1.0), (1.0, -1.0, 1.0), (1.0, 1.0, -1.0), (1.0, 1.0, 1.0)], [], [(0, 1, 3, 2), (2, 3, 7, 6), (6, 7, 5, 4), (4, 5, 1, 0), (2, 6, 4, 0), (7, 3, 1, 5)])
_uv = me_cube_036.uv_layers.new(name='UVMap')
_uv.uv.foreach_set('vector', [0.375, 0.0, 0.625, 0.0, 0.625, 0.25, 0.375, 0.25, 0.375, 0.25, 0.625, 0.25, 0.625, 0.5, 0.375, 0.5, 0.375, 0.5, 0.625, 0.5, 0.625, 0.75, 0.375, 0.75, 0.375, 0.75, 0.625, 0.75, 0.625, 1.0, 0.375, 1.0, 0.125, 0.5, 0.375, 0.5, 0.375, 0.75, 0.125, 0.75, 0.625, 0.5, 0.875, 0.5, 0.875, 0.75, 0.625, 0.75])
me_cube_036.use_remesh_preserve_volume = False
me_cube_036.use_remesh_preserve_attributes = False
me_cube_036.use_mirror_vertex_groups = False
me_cube_036.update()
me_cube_037 = bpy.data.meshes.new('Cube.037')
me_cube_037.from_pydata([(-1.0, -1.0, -1.0), (-1.0, -1.0, 1.0), (-1.0, 1.0, -1.0), (-1.0, 1.0, 1.0), (1.0, -1.0, -1.0), (1.0, -1.0, 1.0), (1.0, 1.0, -1.0), (1.0, 1.0, 1.0)], [], [(0, 1, 3, 2), (2, 3, 7, 6), (6, 7, 5, 4), (4, 5, 1, 0), (2, 6, 4, 0), (7, 3, 1, 5)])
_uv = me_cube_037.uv_layers.new(name='UVMap')
_uv.uv.foreach_set('vector', [0.375, 0.0, 0.625, 0.0, 0.625, 0.25, 0.375, 0.25, 0.375, 0.25, 0.625, 0.25, 0.625, 0.5, 0.375, 0.5, 0.375, 0.5, 0.625, 0.5, 0.625, 0.75, 0.375, 0.75, 0.375, 0.75, 0.625, 0.75, 0.625, 1.0, 0.375, 1.0, 0.125, 0.5, 0.375, 0.5, 0.375, 0.75, 0.125, 0.75, 0.625, 0.5, 0.875, 0.5, 0.875, 0.75, 0.625, 0.75])
me_cube_037.use_remesh_preserve_volume = False
me_cube_037.use_remesh_preserve_attributes = False
me_cube_037.use_mirror_vertex_groups = False
me_cube_037.update()
me_cube_038 = bpy.data.meshes.new('Cube.038')
me_cube_038.from_pydata([(-1.0, -1.0, -1.0), (-1.0, -1.0, 1.0), (-1.0, 1.0, -1.0), (-1.0, 1.0, 1.0), (1.0, -1.0, -1.0), (1.0, -1.0, 1.0), (1.0, 1.0, -1.0), (1.0, 1.0, 1.0)], [], [(0, 1, 3, 2), (2, 3, 7, 6), (6, 7, 5, 4), (4, 5, 1, 0), (2, 6, 4, 0), (7, 3, 1, 5)])
_uv = me_cube_038.uv_layers.new(name='UVMap')
_uv.uv.foreach_set('vector', [0.375, 0.0, 0.625, 0.0, 0.625, 0.25, 0.375, 0.25, 0.375, 0.25, 0.625, 0.25, 0.625, 0.5, 0.375, 0.5, 0.375, 0.5, 0.625, 0.5, 0.625, 0.75, 0.375, 0.75, 0.375, 0.75, 0.625, 0.75, 0.625, 1.0, 0.375, 1.0, 0.125, 0.5, 0.375, 0.5, 0.375, 0.75, 0.125, 0.75, 0.625, 0.5, 0.875, 0.5, 0.875, 0.75, 0.625, 0.75])
me_cube_038.use_remesh_preserve_volume = False
me_cube_038.use_remesh_preserve_attributes = False
me_cube_038.use_mirror_vertex_groups = False
me_cube_038.update()
me_cube_039 = bpy.data.meshes.new('Cube.039')
me_cube_039.from_pydata([(-1.0, -1.0, -1.0), (-1.0, -1.0, 1.0), (-1.0, 1.0, -1.0), (-1.0, 1.0, 1.0), (1.0, -1.0, -1.0), (1.0, -1.0, 1.0), (1.0, 1.0, -1.0), (1.0, 1.0, 1.0)], [], [(0, 1, 3, 2), (2, 3, 7, 6), (6, 7, 5, 4), (4, 5, 1, 0), (2, 6, 4, 0), (7, 3, 1, 5)])
_uv = me_cube_039.uv_layers.new(name='UVMap')
_uv.uv.foreach_set('vector', [0.375, 0.0, 0.625, 0.0, 0.625, 0.25, 0.375, 0.25, 0.375, 0.25, 0.625, 0.25, 0.625, 0.5, 0.375, 0.5, 0.375, 0.5, 0.625, 0.5, 0.625, 0.75, 0.375, 0.75, 0.375, 0.75, 0.625, 0.75, 0.625, 1.0, 0.375, 1.0, 0.125, 0.5, 0.375, 0.5, 0.375, 0.75, 0.125, 0.75, 0.625, 0.5, 0.875, 0.5, 0.875, 0.75, 0.625, 0.75])
me_cube_039.use_remesh_preserve_volume = False
me_cube_039.use_remesh_preserve_attributes = False
me_cube_039.use_mirror_vertex_groups = False
me_cube_039.update()
me_cube_040 = bpy.data.meshes.new('Cube.040')
me_cube_040.from_pydata([(-1.0, -1.0, -1.0), (-1.0, -1.0, 1.0), (-1.0, 1.0, -1.0), (-1.0, 1.0, 1.0), (1.0, -1.0, -1.0), (1.0, -1.0, 1.0), (1.0, 1.0, -1.0), (1.0, 1.0, 1.0)], [], [(0, 1, 3, 2), (2, 3, 7, 6), (6, 7, 5, 4), (4, 5, 1, 0), (2, 6, 4, 0), (7, 3, 1, 5)])
_uv = me_cube_040.uv_layers.new(name='UVMap')
_uv.uv.foreach_set('vector', [0.375, 0.0, 0.625, 0.0, 0.625, 0.25, 0.375, 0.25, 0.375, 0.25, 0.625, 0.25, 0.625, 0.5, 0.375, 0.5, 0.375, 0.5, 0.625, 0.5, 0.625, 0.75, 0.375, 0.75, 0.375, 0.75, 0.625, 0.75, 0.625, 1.0, 0.375, 1.0, 0.125, 0.5, 0.375, 0.5, 0.375, 0.75, 0.125, 0.75, 0.625, 0.5, 0.875, 0.5, 0.875, 0.75, 0.625, 0.75])
me_cube_040.use_remesh_preserve_volume = False
me_cube_040.use_remesh_preserve_attributes = False
me_cube_040.use_mirror_vertex_groups = False
me_cube_040.update()
me_cube_041 = bpy.data.meshes.new('Cube.041')
me_cube_041.from_pydata([(-1.0, -1.0, -1.0), (-1.0, -1.0, 1.0), (-1.0, 1.0, -1.0), (-1.0, 1.0, 1.0), (1.0, -1.0, -1.0), (1.0, -1.0, 1.0), (1.0, 1.0, -1.0), (1.0, 1.0, 1.0)], [], [(0, 1, 3, 2), (2, 3, 7, 6), (6, 7, 5, 4), (4, 5, 1, 0), (2, 6, 4, 0), (7, 3, 1, 5)])
_uv = me_cube_041.uv_layers.new(name='UVMap')
_uv.uv.foreach_set('vector', [0.375, 0.0, 0.625, 0.0, 0.625, 0.25, 0.375, 0.25, 0.375, 0.25, 0.625, 0.25, 0.625, 0.5, 0.375, 0.5, 0.375, 0.5, 0.625, 0.5, 0.625, 0.75, 0.375, 0.75, 0.375, 0.75, 0.625, 0.75, 0.625, 1.0, 0.375, 1.0, 0.125, 0.5, 0.375, 0.5, 0.375, 0.75, 0.125, 0.75, 0.625, 0.5, 0.875, 0.5, 0.875, 0.75, 0.625, 0.75])
me_cube_041.use_remesh_preserve_volume = False
me_cube_041.use_remesh_preserve_attributes = False
me_cube_041.use_mirror_vertex_groups = False
me_cube_041.update()
me_cube_042 = bpy.data.meshes.new('Cube.042')
me_cube_042.from_pydata([(-1.0, -1.0, -1.0), (-1.0, -1.0, 1.0), (-1.0, 1.0, -1.0), (-1.0, 1.0, 1.0), (1.0, -1.0, -1.0), (1.0, -1.0, 1.0), (1.0, 1.0, -1.0), (1.0, 1.0, 1.0)], [], [(0, 1, 3, 2), (2, 3, 7, 6), (6, 7, 5, 4), (4, 5, 1, 0), (2, 6, 4, 0), (7, 3, 1, 5)])
_uv = me_cube_042.uv_layers.new(name='UVMap')
_uv.uv.foreach_set('vector', [0.375, 0.0, 0.625, 0.0, 0.625, 0.25, 0.375, 0.25, 0.375, 0.25, 0.625, 0.25, 0.625, 0.5, 0.375, 0.5, 0.375, 0.5, 0.625, 0.5, 0.625, 0.75, 0.375, 0.75, 0.375, 0.75, 0.625, 0.75, 0.625, 1.0, 0.375, 1.0, 0.125, 0.5, 0.375, 0.5, 0.375, 0.75, 0.125, 0.75, 0.625, 0.5, 0.875, 0.5, 0.875, 0.75, 0.625, 0.75])
me_cube_042.use_remesh_preserve_volume = False
me_cube_042.use_remesh_preserve_attributes = False
me_cube_042.use_mirror_vertex_groups = False
me_cube_042.update()
me_cube_043 = bpy.data.meshes.new('Cube.043')
me_cube_043.from_pydata([(-1.0, -1.0, -1.0), (-1.0, -1.0, 1.0), (-1.0, 1.0, -1.0), (-1.0, 1.0, 1.0), (1.0, -1.0, -1.0), (1.0, -1.0, 1.0), (1.0, 1.0, -1.0), (1.0, 1.0, 1.0)], [], [(0, 1, 3, 2), (2, 3, 7, 6), (6, 7, 5, 4), (4, 5, 1, 0), (2, 6, 4, 0), (7, 3, 1, 5)])
_uv = me_cube_043.uv_layers.new(name='UVMap')
_uv.uv.foreach_set('vector', [0.375, 0.0, 0.625, 0.0, 0.625, 0.25, 0.375, 0.25, 0.375, 0.25, 0.625, 0.25, 0.625, 0.5, 0.375, 0.5, 0.375, 0.5, 0.625, 0.5, 0.625, 0.75, 0.375, 0.75, 0.375, 0.75, 0.625, 0.75, 0.625, 1.0, 0.375, 1.0, 0.125, 0.5, 0.375, 0.5, 0.375, 0.75, 0.125, 0.75, 0.625, 0.5, 0.875, 0.5, 0.875, 0.75, 0.625, 0.75])
me_cube_043.use_remesh_preserve_volume = False
me_cube_043.use_remesh_preserve_attributes = False
me_cube_043.use_mirror_vertex_groups = False
me_cube_043.update()
me_cube_044 = bpy.data.meshes.new('Cube.044')
me_cube_044.from_pydata([(-1.0, -1.0, -1.0), (-1.0, -1.0, 1.0), (-1.0, 1.0, -1.0), (-1.0, 1.0, 1.0), (1.0, -1.0, -1.0), (1.0, -1.0, 1.0), (1.0, 1.0, -1.0), (1.0, 1.0, 1.0)], [], [(0, 1, 3, 2), (2, 3, 7, 6), (6, 7, 5, 4), (4, 5, 1, 0), (2, 6, 4, 0), (7, 3, 1, 5)])
_uv = me_cube_044.uv_layers.new(name='UVMap')
_uv.uv.foreach_set('vector', [0.375, 0.0, 0.625, 0.0, 0.625, 0.25, 0.375, 0.25, 0.375, 0.25, 0.625, 0.25, 0.625, 0.5, 0.375, 0.5, 0.375, 0.5, 0.625, 0.5, 0.625, 0.75, 0.375, 0.75, 0.375, 0.75, 0.625, 0.75, 0.625, 1.0, 0.375, 1.0, 0.125, 0.5, 0.375, 0.5, 0.375, 0.75, 0.125, 0.75, 0.625, 0.5, 0.875, 0.5, 0.875, 0.75, 0.625, 0.75])
me_cube_044.use_remesh_preserve_volume = False
me_cube_044.use_remesh_preserve_attributes = False
me_cube_044.use_mirror_vertex_groups = False
me_cube_044.update()
me_cube_045 = bpy.data.meshes.new('Cube.045')
me_cube_045.from_pydata([(-1.0, -1.0, -1.0), (-1.0, -1.0, 1.0), (-1.0, 1.0, -1.0), (-1.0, 1.0, 1.0), (1.0, -1.0, -1.0), (1.0, -1.0, 1.0), (1.0, 1.0, -1.0), (1.0, 1.0, 1.0)], [], [(0, 1, 3, 2), (2, 3, 7, 6), (6, 7, 5, 4), (4, 5, 1, 0), (2, 6, 4, 0), (7, 3, 1, 5)])
_uv = me_cube_045.uv_layers.new(name='UVMap')
_uv.uv.foreach_set('vector', [0.375, 0.0, 0.625, 0.0, 0.625, 0.25, 0.375, 0.25, 0.375, 0.25, 0.625, 0.25, 0.625, 0.5, 0.375, 0.5, 0.375, 0.5, 0.625, 0.5, 0.625, 0.75, 0.375, 0.75, 0.375, 0.75, 0.625, 0.75, 0.625, 1.0, 0.375, 1.0, 0.125, 0.5, 0.375, 0.5, 0.375, 0.75, 0.125, 0.75, 0.625, 0.5, 0.875, 0.5, 0.875, 0.75, 0.625, 0.75])
me_cube_045.use_remesh_preserve_volume = False
me_cube_045.use_remesh_preserve_attributes = False
me_cube_045.use_mirror_vertex_groups = False
me_cube_045.update()
me_cube_046 = bpy.data.meshes.new('Cube.046')
me_cube_046.from_pydata([(-1.0, -1.0, -1.0), (-1.0, -1.0, 1.0), (-1.0, 1.0, -1.0), (-1.0, 1.0, 1.0), (1.0, -1.0, -1.0), (1.0, -1.0, 1.0), (1.0, 1.0, -1.0), (1.0, 1.0, 1.0)], [], [(0, 1, 3, 2), (2, 3, 7, 6), (6, 7, 5, 4), (4, 5, 1, 0), (2, 6, 4, 0), (7, 3, 1, 5)])
_uv = me_cube_046.uv_layers.new(name='UVMap')
_uv.uv.foreach_set('vector', [0.375, 0.0, 0.625, 0.0, 0.625, 0.25, 0.375, 0.25, 0.375, 0.25, 0.625, 0.25, 0.625, 0.5, 0.375, 0.5, 0.375, 0.5, 0.625, 0.5, 0.625, 0.75, 0.375, 0.75, 0.375, 0.75, 0.625, 0.75, 0.625, 1.0, 0.375, 1.0, 0.125, 0.5, 0.375, 0.5, 0.375, 0.75, 0.125, 0.75, 0.625, 0.5, 0.875, 0.5, 0.875, 0.75, 0.625, 0.75])
me_cube_046.use_remesh_preserve_volume = False
me_cube_046.use_remesh_preserve_attributes = False
me_cube_046.use_mirror_vertex_groups = False
me_cube_046.update()
me_cube_047 = bpy.data.meshes.new('Cube.047')
me_cube_047.from_pydata([(-1.0, -1.0, -1.0), (-1.0, -1.0, 1.0), (-1.0, 1.0, -1.0), (-1.0, 1.0, 1.0), (1.0, -1.0, -1.0), (1.0, -1.0, 1.0), (1.0, 1.0, -1.0), (1.0, 1.0, 1.0)], [], [(0, 1, 3, 2), (2, 3, 7, 6), (6, 7, 5, 4), (4, 5, 1, 0), (2, 6, 4, 0), (7, 3, 1, 5)])
_uv = me_cube_047.uv_layers.new(name='UVMap')
_uv.uv.foreach_set('vector', [0.375, 0.0, 0.625, 0.0, 0.625, 0.25, 0.375, 0.25, 0.375, 0.25, 0.625, 0.25, 0.625, 0.5, 0.375, 0.5, 0.375, 0.5, 0.625, 0.5, 0.625, 0.75, 0.375, 0.75, 0.375, 0.75, 0.625, 0.75, 0.625, 1.0, 0.375, 1.0, 0.125, 0.5, 0.375, 0.5, 0.375, 0.75, 0.125, 0.75, 0.625, 0.5, 0.875, 0.5, 0.875, 0.75, 0.625, 0.75])
me_cube_047.use_remesh_preserve_volume = False
me_cube_047.use_remesh_preserve_attributes = False
me_cube_047.use_mirror_vertex_groups = False
me_cube_047.update()
me_cube_048 = bpy.data.meshes.new('Cube.048')
me_cube_048.from_pydata([(-1.0, -1.0, -1.0), (-1.0, -1.0, 1.0), (-1.0, 1.0, -1.0), (-1.0, 1.0, 1.0), (1.0, -1.0, -1.0), (1.0, -1.0, 1.0), (1.0, 1.0, -1.0), (1.0, 1.0, 1.0)], [], [(0, 1, 3, 2), (2, 3, 7, 6), (6, 7, 5, 4), (4, 5, 1, 0), (2, 6, 4, 0), (7, 3, 1, 5)])
_uv = me_cube_048.uv_layers.new(name='UVMap')
_uv.uv.foreach_set('vector', [0.375, 0.0, 0.625, 0.0, 0.625, 0.25, 0.375, 0.25, 0.375, 0.25, 0.625, 0.25, 0.625, 0.5, 0.375, 0.5, 0.375, 0.5, 0.625, 0.5, 0.625, 0.75, 0.375, 0.75, 0.375, 0.75, 0.625, 0.75, 0.625, 1.0, 0.375, 1.0, 0.125, 0.5, 0.375, 0.5, 0.375, 0.75, 0.125, 0.75, 0.625, 0.5, 0.875, 0.5, 0.875, 0.75, 0.625, 0.75])
me_cube_048.use_remesh_preserve_volume = False
me_cube_048.use_remesh_preserve_attributes = False
me_cube_048.use_mirror_vertex_groups = False
me_cube_048.update()
me_cube_049 = bpy.data.meshes.new('Cube.049')
me_cube_049.from_pydata([(-1.0, -1.0, -1.0), (-1.0, -1.0, 1.0), (-1.0, 1.0, -1.0), (-1.0, 1.0, 1.0), (1.0, -1.0, -1.0), (1.0, -1.0, 1.0), (1.0, 1.0, -1.0), (1.0, 1.0, 1.0)], [], [(0, 1, 3, 2), (2, 3, 7, 6), (6, 7, 5, 4), (4, 5, 1, 0), (2, 6, 4, 0), (7, 3, 1, 5)])
_uv = me_cube_049.uv_layers.new(name='UVMap')
_uv.uv.foreach_set('vector', [0.375, 0.0, 0.625, 0.0, 0.625, 0.25, 0.375, 0.25, 0.375, 0.25, 0.625, 0.25, 0.625, 0.5, 0.375, 0.5, 0.375, 0.5, 0.625, 0.5, 0.625, 0.75, 0.375, 0.75, 0.375, 0.75, 0.625, 0.75, 0.625, 1.0, 0.375, 1.0, 0.125, 0.5, 0.375, 0.5, 0.375, 0.75, 0.125, 0.75, 0.625, 0.5, 0.875, 0.5, 0.875, 0.75, 0.625, 0.75])
me_cube_049.use_remesh_preserve_volume = False
me_cube_049.use_remesh_preserve_attributes = False
me_cube_049.use_mirror_vertex_groups = False
me_cube_049.update()
me_cube_050 = bpy.data.meshes.new('Cube.050')
me_cube_050.from_pydata([(-1.0, -1.0, -1.0), (-1.0, -1.0, 1.0), (-1.0, 1.0, -1.0), (-1.0, 1.0, 1.0), (1.0, -1.0, -1.0), (1.0, -1.0, 1.0), (1.0, 1.0, -1.0), (1.0, 1.0, 1.0)], [], [(0, 1, 3, 2), (2, 3, 7, 6), (6, 7, 5, 4), (4, 5, 1, 0), (2, 6, 4, 0), (7, 3, 1, 5)])
_uv = me_cube_050.uv_layers.new(name='UVMap')
_uv.uv.foreach_set('vector', [0.375, 0.0, 0.625, 0.0, 0.625, 0.25, 0.375, 0.25, 0.375, 0.25, 0.625, 0.25, 0.625, 0.5, 0.375, 0.5, 0.375, 0.5, 0.625, 0.5, 0.625, 0.75, 0.375, 0.75, 0.375, 0.75, 0.625, 0.75, 0.625, 1.0, 0.375, 1.0, 0.125, 0.5, 0.375, 0.5, 0.375, 0.75, 0.125, 0.75, 0.625, 0.5, 0.875, 0.5, 0.875, 0.75, 0.625, 0.75])
me_cube_050.use_remesh_preserve_volume = False
me_cube_050.use_remesh_preserve_attributes = False
me_cube_050.use_mirror_vertex_groups = False
me_cube_050.update()
me_cube_051 = bpy.data.meshes.new('Cube.051')
me_cube_051.from_pydata([(-1.0, -1.0, -1.0), (-1.0, -1.0, 1.0), (-1.0, 1.0, -1.0), (-1.0, 1.0, 1.0), (1.0, -1.0, -1.0), (1.0, -1.0, 1.0), (1.0, 1.0, -1.0), (1.0, 1.0, 1.0)], [], [(0, 1, 3, 2), (2, 3, 7, 6), (6, 7, 5, 4), (4, 5, 1, 0), (2, 6, 4, 0), (7, 3, 1, 5)])
_uv = me_cube_051.uv_layers.new(name='UVMap')
_uv.uv.foreach_set('vector', [0.375, 0.0, 0.625, 0.0, 0.625, 0.25, 0.375, 0.25, 0.375, 0.25, 0.625, 0.25, 0.625, 0.5, 0.375, 0.5, 0.375, 0.5, 0.625, 0.5, 0.625, 0.75, 0.375, 0.75, 0.375, 0.75, 0.625, 0.75, 0.625, 1.0, 0.375, 1.0, 0.125, 0.5, 0.375, 0.5, 0.375, 0.75, 0.125, 0.75, 0.625, 0.5, 0.875, 0.5, 0.875, 0.75, 0.625, 0.75])
me_cube_051.use_remesh_preserve_volume = False
me_cube_051.use_remesh_preserve_attributes = False
me_cube_051.use_mirror_vertex_groups = False
me_cube_051.update()
me_cube_052 = bpy.data.meshes.new('Cube.052')
me_cube_052.from_pydata([(-1.0, -1.0, -1.0), (-1.0, -1.0, 1.0), (-1.0, 1.0, -1.0), (-1.0, 1.0, 1.0), (1.0, -1.0, -1.0), (1.0, -1.0, 1.0), (1.0, 1.0, -1.0), (1.0, 1.0, 1.0)], [], [(0, 1, 3, 2), (2, 3, 7, 6), (6, 7, 5, 4), (4, 5, 1, 0), (2, 6, 4, 0), (7, 3, 1, 5)])
_uv = me_cube_052.uv_layers.new(name='UVMap')
_uv.uv.foreach_set('vector', [0.375, 0.0, 0.625, 0.0, 0.625, 0.25, 0.375, 0.25, 0.375, 0.25, 0.625, 0.25, 0.625, 0.5, 0.375, 0.5, 0.375, 0.5, 0.625, 0.5, 0.625, 0.75, 0.375, 0.75, 0.375, 0.75, 0.625, 0.75, 0.625, 1.0, 0.375, 1.0, 0.125, 0.5, 0.375, 0.5, 0.375, 0.75, 0.125, 0.75, 0.625, 0.5, 0.875, 0.5, 0.875, 0.75, 0.625, 0.75])
me_cube_052.use_remesh_preserve_volume = False
me_cube_052.use_remesh_preserve_attributes = False
me_cube_052.use_mirror_vertex_groups = False
me_cube_052.update()
me_cube_053 = bpy.data.meshes.new('Cube.053')
me_cube_053.from_pydata([(-1.0, -1.0, -1.0), (-1.0, -1.0, 1.0), (-1.0, 1.0, -1.0), (-1.0, 1.0, 1.0), (1.0, -1.0, -1.0), (1.0, -1.0, 1.0), (1.0, 1.0, -1.0), (1.0, 1.0, 1.0)], [], [(0, 1, 3, 2), (2, 3, 7, 6), (6, 7, 5, 4), (4, 5, 1, 0), (2, 6, 4, 0), (7, 3, 1, 5)])
_uv = me_cube_053.uv_layers.new(name='UVMap')
_uv.uv.foreach_set('vector', [0.375, 0.0, 0.625, 0.0, 0.625, 0.25, 0.375, 0.25, 0.375, 0.25, 0.625, 0.25, 0.625, 0.5, 0.375, 0.5, 0.375, 0.5, 0.625, 0.5, 0.625, 0.75, 0.375, 0.75, 0.375, 0.75, 0.625, 0.75, 0.625, 1.0, 0.375, 1.0, 0.125, 0.5, 0.375, 0.5, 0.375, 0.75, 0.125, 0.75, 0.625, 0.5, 0.875, 0.5, 0.875, 0.75, 0.625, 0.75])
me_cube_053.use_remesh_preserve_volume = False
me_cube_053.use_remesh_preserve_attributes = False
me_cube_053.use_mirror_vertex_groups = False
me_cube_053.update()
me_cube_054 = bpy.data.meshes.new('Cube.054')
me_cube_054.from_pydata([(-1.0, -1.0, -1.0), (-1.0, -1.0, 1.0), (-1.0, 1.0, -1.0), (-1.0, 1.0, 1.0), (1.0, -1.0, -1.0), (1.0, -1.0, 1.0), (1.0, 1.0, -1.0), (1.0, 1.0, 1.0)], [], [(0, 1, 3, 2), (2, 3, 7, 6), (6, 7, 5, 4), (4, 5, 1, 0), (2, 6, 4, 0), (7, 3, 1, 5)])
me_cube_054.polygons.foreach_set('use_smooth', [True] * 6)
_uv = me_cube_054.uv_layers.new(name='UVMap')
_uv.uv.foreach_set('vector', [0.375, 0.0, 0.625, 0.0, 0.625, 0.25, 0.375, 0.25, 0.375, 0.25, 0.625, 0.25, 0.625, 0.5, 0.375, 0.5, 0.375, 0.5, 0.625, 0.5, 0.625, 0.75, 0.375, 0.75, 0.375, 0.75, 0.625, 0.75, 0.625, 1.0, 0.375, 1.0, 0.125, 0.5, 0.375, 0.5, 0.375, 0.75, 0.125, 0.75, 0.625, 0.5, 0.875, 0.5, 0.875, 0.75, 0.625, 0.75])
me_cube_054.use_remesh_preserve_volume = False
me_cube_054.use_remesh_preserve_attributes = False
me_cube_054.use_mirror_vertex_groups = False
me_cube_054.update()
me_cube_055 = bpy.data.meshes.new('Cube.055')
me_cube_055.from_pydata([(-1.0, -1.0, -1.0), (-1.0, -1.0, 1.0), (-1.0, 1.0, -1.0), (-1.0, 1.0, 1.0), (1.0, -1.0, -1.0), (1.0, -1.0, 1.0), (1.0, 1.0, -1.0), (1.0, 1.0, 1.0)], [], [(0, 1, 3, 2), (2, 3, 7, 6), (6, 7, 5, 4), (4, 5, 1, 0), (2, 6, 4, 0), (7, 3, 1, 5)])
_uv = me_cube_055.uv_layers.new(name='UVMap')
_uv.uv.foreach_set('vector', [0.375, 0.0, 0.625, 0.0, 0.625, 0.25, 0.375, 0.25, 0.375, 0.25, 0.625, 0.25, 0.625, 0.5, 0.375, 0.5, 0.375, 0.5, 0.625, 0.5, 0.625, 0.75, 0.375, 0.75, 0.375, 0.75, 0.625, 0.75, 0.625, 1.0, 0.375, 1.0, 0.125, 0.5, 0.375, 0.5, 0.375, 0.75, 0.125, 0.75, 0.625, 0.5, 0.875, 0.5, 0.875, 0.75, 0.625, 0.75])
me_cube_055.use_remesh_preserve_volume = False
me_cube_055.use_remesh_preserve_attributes = False
me_cube_055.use_mirror_vertex_groups = False
me_cube_055.update()
me_cube_056 = bpy.data.meshes.new('Cube.056')
me_cube_056.from_pydata([(-1.0, -1.0, -1.0), (-1.0, -1.0, 1.0), (-1.0, 1.0, -1.0), (-1.0, 1.0, 1.0), (1.0, -1.0, -1.0), (1.0, -1.0, 1.0), (1.0, 1.0, -1.0), (1.0, 1.0, 1.0)], [], [(0, 1, 3, 2), (2, 3, 7, 6), (6, 7, 5, 4), (4, 5, 1, 0), (2, 6, 4, 0), (7, 3, 1, 5)])
_uv = me_cube_056.uv_layers.new(name='UVMap')
_uv.uv.foreach_set('vector', [0.375, 0.0, 0.625, 0.0, 0.625, 0.25, 0.375, 0.25, 0.375, 0.25, 0.625, 0.25, 0.625, 0.5, 0.375, 0.5, 0.375, 0.5, 0.625, 0.5, 0.625, 0.75, 0.375, 0.75, 0.375, 0.75, 0.625, 0.75, 0.625, 1.0, 0.375, 1.0, 0.125, 0.5, 0.375, 0.5, 0.375, 0.75, 0.125, 0.75, 0.625, 0.5, 0.875, 0.5, 0.875, 0.75, 0.625, 0.75])
me_cube_056.use_remesh_preserve_volume = False
me_cube_056.use_remesh_preserve_attributes = False
me_cube_056.use_mirror_vertex_groups = False
me_cube_056.update()
me_cube_057 = bpy.data.meshes.new('Cube.057')
me_cube_057.from_pydata([(-1.0, -1.0, -1.0), (-1.0, -1.0, 1.0), (-1.0, 1.0, -1.0), (-1.0, 1.0, 1.0), (1.0, -1.0, -1.0), (1.0, -1.0, 1.0), (1.0, 1.0, -1.0), (1.0, 1.0, 1.0)], [], [(0, 1, 3, 2), (2, 3, 7, 6), (6, 7, 5, 4), (4, 5, 1, 0), (2, 6, 4, 0), (7, 3, 1, 5)])
_uv = me_cube_057.uv_layers.new(name='UVMap')
_uv.uv.foreach_set('vector', [0.375, 0.0, 0.625, 0.0, 0.625, 0.25, 0.375, 0.25, 0.375, 0.25, 0.625, 0.25, 0.625, 0.5, 0.375, 0.5, 0.375, 0.5, 0.625, 0.5, 0.625, 0.75, 0.375, 0.75, 0.375, 0.75, 0.625, 0.75, 0.625, 1.0, 0.375, 1.0, 0.125, 0.5, 0.375, 0.5, 0.375, 0.75, 0.125, 0.75, 0.625, 0.5, 0.875, 0.5, 0.875, 0.75, 0.625, 0.75])
me_cube_057.use_remesh_preserve_volume = False
me_cube_057.use_remesh_preserve_attributes = False
me_cube_057.use_mirror_vertex_groups = False
me_cube_057.update()
me_cube_058 = bpy.data.meshes.new('Cube.058')
me_cube_058.from_pydata([(-1.0, -1.0, -1.0), (-1.0, -1.0, 1.0), (-1.0, 1.0, -1.0), (-1.0, 1.0, 1.0), (1.0, -1.0, -1.0), (1.0, -1.0, 1.0), (1.0, 1.0, -1.0), (1.0, 1.0, 1.0)], [], [(0, 1, 3, 2), (2, 3, 7, 6), (6, 7, 5, 4), (4, 5, 1, 0), (2, 6, 4, 0), (7, 3, 1, 5)])
_uv = me_cube_058.uv_layers.new(name='UVMap')
_uv.uv.foreach_set('vector', [0.375, 0.0, 0.625, 0.0, 0.625, 0.25, 0.375, 0.25, 0.375, 0.25, 0.625, 0.25, 0.625, 0.5, 0.375, 0.5, 0.375, 0.5, 0.625, 0.5, 0.625, 0.75, 0.375, 0.75, 0.375, 0.75, 0.625, 0.75, 0.625, 1.0, 0.375, 1.0, 0.125, 0.5, 0.375, 0.5, 0.375, 0.75, 0.125, 0.75, 0.625, 0.5, 0.875, 0.5, 0.875, 0.75, 0.625, 0.75])
me_cube_058.use_remesh_preserve_volume = False
me_cube_058.use_remesh_preserve_attributes = False
me_cube_058.use_mirror_vertex_groups = False
me_cube_058.update()
me_cube_059 = bpy.data.meshes.new('Cube.059')
me_cube_059.from_pydata([(-1.0, -1.0, -1.0), (-1.0, -1.0, 1.0), (-1.0, 1.0, -1.0), (-1.0, 1.0, 1.0), (1.0, -1.0, -1.0), (1.0, -1.0, 1.0), (1.0, 1.0, -1.0), (1.0, 1.0, 1.0)], [], [(0, 1, 3, 2), (2, 3, 7, 6), (6, 7, 5, 4), (4, 5, 1, 0), (2, 6, 4, 0), (7, 3, 1, 5)])
_uv = me_cube_059.uv_layers.new(name='UVMap')
_uv.uv.foreach_set('vector', [0.375, 0.0, 0.625, 0.0, 0.625, 0.25, 0.375, 0.25, 0.375, 0.25, 0.625, 0.25, 0.625, 0.5, 0.375, 0.5, 0.375, 0.5, 0.625, 0.5, 0.625, 0.75, 0.375, 0.75, 0.375, 0.75, 0.625, 0.75, 0.625, 1.0, 0.375, 1.0, 0.125, 0.5, 0.375, 0.5, 0.375, 0.75, 0.125, 0.75, 0.625, 0.5, 0.875, 0.5, 0.875, 0.75, 0.625, 0.75])
me_cube_059.use_remesh_preserve_volume = False
me_cube_059.use_remesh_preserve_attributes = False
me_cube_059.use_mirror_vertex_groups = False
me_cube_059.update()
me_cube_060 = bpy.data.meshes.new('Cube.060')
me_cube_060.from_pydata([(-1.0, -1.0, -1.0), (-1.0, -1.0, 1.0), (-1.0, 1.0, -1.0), (-1.0, 1.0, 1.0), (1.0, -1.0, -1.0), (1.0, -1.0, 1.0), (1.0, 1.0, -1.0), (1.0, 1.0, 1.0)], [], [(0, 1, 3, 2), (2, 3, 7, 6), (6, 7, 5, 4), (4, 5, 1, 0), (2, 6, 4, 0), (7, 3, 1, 5)])
_uv = me_cube_060.uv_layers.new(name='UVMap')
_uv.uv.foreach_set('vector', [0.375, 0.0, 0.625, 0.0, 0.625, 0.25, 0.375, 0.25, 0.375, 0.25, 0.625, 0.25, 0.625, 0.5, 0.375, 0.5, 0.375, 0.5, 0.625, 0.5, 0.625, 0.75, 0.375, 0.75, 0.375, 0.75, 0.625, 0.75, 0.625, 1.0, 0.375, 1.0, 0.125, 0.5, 0.375, 0.5, 0.375, 0.75, 0.125, 0.75, 0.625, 0.5, 0.875, 0.5, 0.875, 0.75, 0.625, 0.75])
me_cube_060.use_remesh_preserve_volume = False
me_cube_060.use_remesh_preserve_attributes = False
me_cube_060.use_mirror_vertex_groups = False
me_cube_060.update()
me_cube_061 = bpy.data.meshes.new('Cube.061')
me_cube_061.from_pydata([(-1.0, -1.0, -1.0), (-1.0, -1.0, 1.0), (-1.0, 1.0, -1.0), (-1.0, 1.0, 1.0), (1.0, -1.0, -1.0), (1.0, -1.0, 1.0), (1.0, 1.0, -1.0), (1.0, 1.0, 1.0)], [], [(0, 1, 3, 2), (2, 3, 7, 6), (6, 7, 5, 4), (4, 5, 1, 0), (2, 6, 4, 0), (7, 3, 1, 5)])
_uv = me_cube_061.uv_layers.new(name='UVMap')
_uv.uv.foreach_set('vector', [0.375, 0.0, 0.625, 0.0, 0.625, 0.25, 0.375, 0.25, 0.375, 0.25, 0.625, 0.25, 0.625, 0.5, 0.375, 0.5, 0.375, 0.5, 0.625, 0.5, 0.625, 0.75, 0.375, 0.75, 0.375, 0.75, 0.625, 0.75, 0.625, 1.0, 0.375, 1.0, 0.125, 0.5, 0.375, 0.5, 0.375, 0.75, 0.125, 0.75, 0.625, 0.5, 0.875, 0.5, 0.875, 0.75, 0.625, 0.75])
me_cube_061.use_remesh_preserve_volume = False
me_cube_061.use_remesh_preserve_attributes = False
me_cube_061.use_mirror_vertex_groups = False
me_cube_061.update()
me_cube = bpy.data.meshes.new('Cube')
me_cube.from_pydata([(-1.0, -1.0, -1.0), (-1.0, -1.0, 1.0), (-1.0, 1.0, -1.0), (-1.0, 1.0, 1.0), (1.0, -1.0, -1.0), (1.0, -1.0, 1.0), (1.0, 1.0, -1.0), (1.0, 1.0, 1.0)], [], [(0, 1, 3, 2), (2, 3, 7, 6), (6, 7, 5, 4), (4, 5, 1, 0), (2, 6, 4, 0), (7, 3, 1, 5)])
_uv = me_cube.uv_layers.new(name='UVMap')
_uv.uv.foreach_set('vector', [0.375, 0.0, 0.625, 0.0, 0.625, 0.25, 0.375, 0.25, 0.375, 0.25, 0.625, 0.25, 0.625, 0.5, 0.375, 0.5, 0.375, 0.5, 0.625, 0.5, 0.625, 0.75, 0.375, 0.75, 0.375, 0.75, 0.625, 0.75, 0.625, 1.0, 0.375, 1.0, 0.125, 0.5, 0.375, 0.5, 0.375, 0.75, 0.125, 0.75, 0.625, 0.5, 0.875, 0.5, 0.875, 0.75, 0.625, 0.75])
me_cube.use_remesh_preserve_volume = False
me_cube.use_remesh_preserve_attributes = False
me_cube.use_mirror_vertex_groups = False
me_cube.update()
me_cube_001 = bpy.data.meshes.new('Cube.001')
me_cube_001.from_pydata([(-1.0, -1.0, -1.0), (-1.0, -1.0, 1.0), (-1.0, 1.0, -1.0), (-1.0, 1.0, 1.0), (1.0, -1.0, -1.0), (1.0, -1.0, 1.0), (1.0, 1.0, -1.0), (1.0, 1.0, 1.0)], [], [(0, 1, 3, 2), (2, 3, 7, 6), (6, 7, 5, 4), (4, 5, 1, 0), (2, 6, 4, 0), (7, 3, 1, 5)])
_uv = me_cube_001.uv_layers.new(name='UVMap')
_uv.uv.foreach_set('vector', [0.375, 0.0, 0.625, 0.0, 0.625, 0.25, 0.375, 0.25, 0.375, 0.25, 0.625, 0.25, 0.625, 0.5, 0.375, 0.5, 0.375, 0.5, 0.625, 0.5, 0.625, 0.75, 0.375, 0.75, 0.375, 0.75, 0.625, 0.75, 0.625, 1.0, 0.375, 1.0, 0.125, 0.5, 0.375, 0.5, 0.375, 0.75, 0.125, 0.75, 0.625, 0.5, 0.875, 0.5, 0.875, 0.75, 0.625, 0.75])
me_cube_001.use_remesh_preserve_volume = False
me_cube_001.use_remesh_preserve_attributes = False
me_cube_001.use_mirror_vertex_groups = False
me_cube_001.update()
me_cube_004 = bpy.data.meshes.new('Cube.004')
me_cube_004.from_pydata([(-1.0, -1.0, -1.0), (-1.0, -1.0, 1.0), (-1.0, 1.0, -1.0), (-1.0, 1.0, 1.0), (1.0, -1.0, -1.0), (1.0, -1.0, 1.0), (1.0, 1.0, -1.0), (1.0, 1.0, 1.0)], [], [(0, 1, 3, 2), (2, 3, 7, 6), (6, 7, 5, 4), (4, 5, 1, 0), (2, 6, 4, 0), (7, 3, 1, 5)])
_uv = me_cube_004.uv_layers.new(name='UVMap')
_uv.uv.foreach_set('vector', [0.375, 0.0, 0.625, 0.0, 0.625, 0.25, 0.375, 0.25, 0.375, 0.25, 0.625, 0.25, 0.625, 0.5, 0.375, 0.5, 0.375, 0.5, 0.625, 0.5, 0.625, 0.75, 0.375, 0.75, 0.375, 0.75, 0.625, 0.75, 0.625, 1.0, 0.375, 1.0, 0.125, 0.5, 0.375, 0.5, 0.375, 0.75, 0.125, 0.75, 0.625, 0.5, 0.875, 0.5, 0.875, 0.75, 0.625, 0.75])
me_cube_004.use_remesh_preserve_volume = False
me_cube_004.use_remesh_preserve_attributes = False
me_cube_004.use_mirror_vertex_groups = False
me_cube_004.update()
me_cube_005 = bpy.data.meshes.new('Cube.005')
me_cube_005.from_pydata([(-1.0, -1.0, -1.0), (-1.0, -1.0, 1.0), (-1.0, 1.0, -1.0), (-1.0, 1.0, 1.0), (1.0, -1.0, -1.0), (1.0, -1.0, 1.0), (1.0, 1.0, -1.0), (1.0, 1.0, 1.0)], [], [(0, 1, 3, 2), (2, 3, 7, 6), (6, 7, 5, 4), (4, 5, 1, 0), (2, 6, 4, 0), (7, 3, 1, 5)])
_uv = me_cube_005.uv_layers.new(name='UVMap')
_uv.uv.foreach_set('vector', [0.375, 0.0, 0.625, 0.0, 0.625, 0.25, 0.375, 0.25, 0.375, 0.25, 0.625, 0.25, 0.625, 0.5, 0.375, 0.5, 0.375, 0.5, 0.625, 0.5, 0.625, 0.75, 0.375, 0.75, 0.375, 0.75, 0.625, 0.75, 0.625, 1.0, 0.375, 1.0, 0.125, 0.5, 0.375, 0.5, 0.375, 0.75, 0.125, 0.75, 0.625, 0.5, 0.875, 0.5, 0.875, 0.75, 0.625, 0.75])
me_cube_005.use_remesh_preserve_volume = False
me_cube_005.use_remesh_preserve_attributes = False
me_cube_005.use_mirror_vertex_groups = False
me_cube_005.update()
me_cube_062 = bpy.data.meshes.new('Cube.062')
me_cube_062.from_pydata([(-1.0, -1.0, -1.0), (-1.0, -1.0, 1.0), (-1.0, 1.0, -1.0), (-1.0, 1.0, 1.0), (1.0, -1.0, -1.0), (1.0, -1.0, 1.0), (1.0, 1.0, -1.0), (1.0, 1.0, 1.0)], [], [(0, 1, 3, 2), (2, 3, 7, 6), (6, 7, 5, 4), (4, 5, 1, 0), (2, 6, 4, 0), (7, 3, 1, 5)])
_uv = me_cube_062.uv_layers.new(name='UVMap')
_uv.uv.foreach_set('vector', [0.375, 0.0, 0.625, 0.0, 0.625, 0.25, 0.375, 0.25, 0.375, 0.25, 0.625, 0.25, 0.625, 0.5, 0.375, 0.5, 0.375, 0.5, 0.625, 0.5, 0.625, 0.75, 0.375, 0.75, 0.375, 0.75, 0.625, 0.75, 0.625, 1.0, 0.375, 1.0, 0.125, 0.5, 0.375, 0.5, 0.375, 0.75, 0.125, 0.75, 0.625, 0.5, 0.875, 0.5, 0.875, 0.75, 0.625, 0.75])
me_cube_062.use_remesh_preserve_volume = False
me_cube_062.use_remesh_preserve_attributes = False
me_cube_062.use_mirror_vertex_groups = False
me_cube_062.update()
me_cube_063 = bpy.data.meshes.new('Cube.063')
me_cube_063.from_pydata([(-1.0, -1.0, -1.0), (-1.0, -1.0, 1.0), (-1.0, 1.0, -1.0), (-1.0, 1.0, 1.0), (1.0, -1.0, -1.0), (1.0, -1.0, 1.0), (1.0, 1.0, -1.0), (1.0, 1.0, 1.0)], [], [(0, 1, 3, 2), (2, 3, 7, 6), (6, 7, 5, 4), (4, 5, 1, 0), (2, 6, 4, 0), (7, 3, 1, 5)])
_uv = me_cube_063.uv_layers.new(name='UVMap')
_uv.uv.foreach_set('vector', [0.375, 0.0, 0.625, 0.0, 0.625, 0.25, 0.375, 0.25, 0.375, 0.25, 0.625, 0.25, 0.625, 0.5, 0.375, 0.5, 0.375, 0.5, 0.625, 0.5, 0.625, 0.75, 0.375, 0.75, 0.375, 0.75, 0.625, 0.75, 0.625, 1.0, 0.375, 1.0, 0.125, 0.5, 0.375, 0.5, 0.375, 0.75, 0.125, 0.75, 0.625, 0.5, 0.875, 0.5, 0.875, 0.75, 0.625, 0.75])
me_cube_063.use_remesh_preserve_volume = False
me_cube_063.use_remesh_preserve_attributes = False
me_cube_063.use_mirror_vertex_groups = False
me_cube_063.update()
me_cube_064 = bpy.data.meshes.new('Cube.064')
me_cube_064.from_pydata([(-1.0, -1.0, -1.0), (-1.0, -1.0, 1.0), (-1.0, 1.0, -1.0), (-1.0, 1.0, 1.0), (1.0, -1.0, -1.0), (1.0, -1.0, 1.0), (1.0, 1.0, -1.0), (1.0, 1.0, 1.0)], [], [(0, 1, 3, 2), (2, 3, 7, 6), (6, 7, 5, 4), (4, 5, 1, 0), (2, 6, 4, 0), (7, 3, 1, 5)])
_uv = me_cube_064.uv_layers.new(name='UVMap')
_uv.uv.foreach_set('vector', [0.375, 0.0, 0.625, 0.0, 0.625, 0.25, 0.375, 0.25, 0.375, 0.25, 0.625, 0.25, 0.625, 0.5, 0.375, 0.5, 0.375, 0.5, 0.625, 0.5, 0.625, 0.75, 0.375, 0.75, 0.375, 0.75, 0.625, 0.75, 0.625, 1.0, 0.375, 1.0, 0.125, 0.5, 0.375, 0.5, 0.375, 0.75, 0.125, 0.75, 0.625, 0.5, 0.875, 0.5, 0.875, 0.75, 0.625, 0.75])
me_cube_064.use_remesh_preserve_volume = False
me_cube_064.use_remesh_preserve_attributes = False
me_cube_064.use_mirror_vertex_groups = False
me_cube_064.update()
me_cube_065 = bpy.data.meshes.new('Cube.065')
me_cube_065.from_pydata([(-1.0, -1.0, -1.0), (-1.0, -1.0, 1.0), (-1.0, 1.0, -1.0), (-1.0, 1.0, 1.0), (1.0, -1.0, -1.0), (1.0, -1.0, 1.0), (1.0, 1.0, -1.0), (1.0, 1.0, 1.0)], [], [(0, 1, 3, 2), (2, 3, 7, 6), (6, 7, 5, 4), (4, 5, 1, 0), (2, 6, 4, 0), (7, 3, 1, 5)])
_uv = me_cube_065.uv_layers.new(name='UVMap')
_uv.uv.foreach_set('vector', [0.375, 0.0, 0.625, 0.0, 0.625, 0.25, 0.375, 0.25, 0.375, 0.25, 0.625, 0.25, 0.625, 0.5, 0.375, 0.5, 0.375, 0.5, 0.625, 0.5, 0.625, 0.75, 0.375, 0.75, 0.375, 0.75, 0.625, 0.75, 0.625, 1.0, 0.375, 1.0, 0.125, 0.5, 0.375, 0.5, 0.375, 0.75, 0.125, 0.75, 0.625, 0.5, 0.875, 0.5, 0.875, 0.75, 0.625, 0.75])
me_cube_065.use_remesh_preserve_volume = False
me_cube_065.use_remesh_preserve_attributes = False
me_cube_065.use_mirror_vertex_groups = False
me_cube_065.update()

# ---- objects
ob_camera = bpy.data.objects.new('Camera', cam_camera)
ob_cube = bpy.data.objects.new('Cube', me_cube_002)
ob_cube_001 = bpy.data.objects.new('Cube.001', me_cube_003)
ob_cube_002 = bpy.data.objects.new('Cube.002', me_cube_006)
ob_cube_003 = bpy.data.objects.new('Cube.003', me_cube_007)
ob_cube_004 = bpy.data.objects.new('Cube.004', me_cube_008)
ob_cube_005 = bpy.data.objects.new('Cube.005', me_cube_009)
ob_cube_006 = bpy.data.objects.new('Cube.006', me_cube_010)
ob_cube_007 = bpy.data.objects.new('Cube.007', me_cube_011)
ob_cube_008 = bpy.data.objects.new('Cube.008', me_cube_012)
ob_cube_009 = bpy.data.objects.new('Cube.009', me_cube_013)
ob_cube_010 = bpy.data.objects.new('Cube.010', me_cube_014)
ob_cube_011 = bpy.data.objects.new('Cube.011', me_cube_015)
ob_cube_012 = bpy.data.objects.new('Cube.012', me_cube_016)
ob_cube_013 = bpy.data.objects.new('Cube.013', me_cube_017)
ob_cube_014 = bpy.data.objects.new('Cube.014', me_cube_018)
ob_cube_015 = bpy.data.objects.new('Cube.015', me_cube_019)
ob_cube_016 = bpy.data.objects.new('Cube.016', me_cube_020)
ob_cube_017 = bpy.data.objects.new('Cube.017', me_cube_021)
ob_cube_018 = bpy.data.objects.new('Cube.018', me_cube_022)
ob_cube_019 = bpy.data.objects.new('Cube.019', me_cube_023)
ob_cube_020 = bpy.data.objects.new('Cube.020', me_cube_024)
ob_cube_021 = bpy.data.objects.new('Cube.021', me_cube_025)
ob_cube_022 = bpy.data.objects.new('Cube.022', me_cube_026)
ob_cube_023 = bpy.data.objects.new('Cube.023', me_cube_027)
ob_cube_024 = bpy.data.objects.new('Cube.024', me_cube_028)
ob_cube_025 = bpy.data.objects.new('Cube.025', me_cube_029)
ob_cube_026 = bpy.data.objects.new('Cube.026', me_cube_030)
ob_cube_027 = bpy.data.objects.new('Cube.027', me_cube_031)
ob_cube_028 = bpy.data.objects.new('Cube.028', me_cube_032)
ob_cube_029 = bpy.data.objects.new('Cube.029', me_cube_033)
ob_cube_030 = bpy.data.objects.new('Cube.030', me_cube_034)
ob_cube_031 = bpy.data.objects.new('Cube.031', me_cube_035)
ob_cube_032 = bpy.data.objects.new('Cube.032', me_cube_036)
ob_cube_033 = bpy.data.objects.new('Cube.033', me_cube_037)
ob_cube_034 = bpy.data.objects.new('Cube.034', me_cube_038)
ob_cube_035 = bpy.data.objects.new('Cube.035', me_cube_039)
ob_cube_036 = bpy.data.objects.new('Cube.036', me_cube_040)
ob_cube_037 = bpy.data.objects.new('Cube.037', me_cube_041)
ob_cube_038 = bpy.data.objects.new('Cube.038', me_cube_042)
ob_cube_039 = bpy.data.objects.new('Cube.039', me_cube_043)
ob_cube_040 = bpy.data.objects.new('Cube.040', me_cube_044)
ob_cube_041 = bpy.data.objects.new('Cube.041', me_cube_045)
ob_cube_042 = bpy.data.objects.new('Cube.042', me_cube_046)
ob_cube_043 = bpy.data.objects.new('Cube.043', me_cube_047)
ob_cube_044 = bpy.data.objects.new('Cube.044', me_cube_048)
ob_cube_045 = bpy.data.objects.new('Cube.045', me_cube_049)
ob_cube_046 = bpy.data.objects.new('Cube.046', me_cube_050)
ob_cube_047 = bpy.data.objects.new('Cube.047', me_cube_051)
ob_point = bpy.data.objects.new('Point', light_point)
ob_cube_048 = bpy.data.objects.new('Cube.048', me_cube_052)
ob_cube_049 = bpy.data.objects.new('Cube.049', me_cube_053)
ob_cube_050 = bpy.data.objects.new('Cube.050', me_cube_054)
ob_cube_051 = bpy.data.objects.new('Cube.051', me_cube_055)
ob_cube_052 = bpy.data.objects.new('Cube.052', me_cube_056)
ob_cube_053 = bpy.data.objects.new('Cube.053', me_cube_057)
ob_cube_054 = bpy.data.objects.new('Cube.054', me_cube_058)
ob_cube_055 = bpy.data.objects.new('Cube.055', me_cube_059)
ob_cube_056 = bpy.data.objects.new('Cube.056', me_cube_060)
ob_cube_057 = bpy.data.objects.new('Cube.057', me_cube_061)
ob_cube_058 = bpy.data.objects.new('Cube.058', me_cube)
ob_cube_059 = bpy.data.objects.new('Cube.059', me_cube_001)
ob_cube_060 = bpy.data.objects.new('Cube.060', me_cube_004)
ob_cube_061 = bpy.data.objects.new('Cube.061', me_cube_005)
ob_cube_062 = bpy.data.objects.new('Cube.062', me_cube_062)
ob_cube_063 = bpy.data.objects.new('Cube.063', me_cube_063)
ob_cube_064 = bpy.data.objects.new('Cube.064', me_cube_064)
ob_cube_065 = bpy.data.objects.new('Cube.065', me_cube_065)

# ---- transforms, parenting, visibility, modifiers, constraints
ob_camera.location = (7.359, -6.926, 4.958)
ob_camera.rotation_euler = (1.109, 0.0, 0.8149)
ob_camera.lock_rotations_4d = False
ob_camera.empty_display_type = 'ARROWS'
ob_camera.color = (0.0, 0.0, 0.0, 0.0)
ob_camera.display_type = 'WIRE'
ob_camera.lineart.crease_threshold = 0.0
ob_cube.location = (0.01086, 0.5148, 0.5216)
ob_cube.rotation_euler = (0.0, -0.0, -0.1571)
ob_cube.scale = (0.5335, 0.9918, 0.512)
ob_cube.lineart.crease_threshold = 0.0
ob_cube_001.location = (0.7053, 2.006, 0.5216)
ob_cube_001.rotation_euler = (0.0, -0.0, -0.6807)
ob_cube_001.scale = (0.5335, 0.9918, 0.512)
ob_cube_001.lineart.crease_threshold = 0.0
ob_cube_002.location = (2.041, 3.0, 0.5216)
ob_cube_002.rotation_euler = (0.0, -0.0, -1.204)
ob_cube_002.scale = (0.5335, 0.9918, 0.512)
ob_cube_002.lineart.crease_threshold = 0.0
ob_cube_003.location = (3.68, 3.144, 0.5216)
ob_cube_003.rotation_euler = (0.0, 0.0, -1.728)
ob_cube_003.scale = (0.5335, 0.9918, 0.512)
ob_cube_003.lineart.crease_threshold = 0.0
ob_cube_004.location = (4.296, -2.875, 0.5216)
ob_cube_004.rotation_euler = (-1.748e-07, -5.697e-14, -4.346)
ob_cube_004.scale = (0.5335, 0.9918, 0.512)
ob_cube_004.lineart.crease_threshold = 0.0
ob_cube_005.location = (2.657, -3.019, 0.5216)
ob_cube_005.rotation_euler = (-1.514e-07, -8.742e-08, -4.869)
ob_cube_005.scale = (0.5335, 0.9918, 0.512)
ob_cube_005.lineart.crease_threshold = 0.0
ob_cube_006.location = (1.129, -2.359, 0.5216)
ob_cube_006.rotation_euler = (-8.742e-08, -1.514e-07, -5.393)
ob_cube_006.scale = (0.5335, 0.9918, 0.512)
ob_cube_006.lineart.crease_threshold = 0.0
ob_cube_007.location = (0.1842, -1.012, 0.5216)
ob_cube_007.rotation_euler = (2.085e-15, -1.748e-07, -5.917)
ob_cube_007.scale = (0.5335, 0.9918, 0.512)
ob_cube_007.lineart.crease_threshold = 0.0
ob_cube_008.location = (5.162, 2.494, 0.5216)
ob_cube_008.rotation_euler = (-1.748e-07, -5.697e-14, -2.286)
ob_cube_008.scale = (0.5335, 0.9918, 0.512)
ob_cube_008.lineart.crease_threshold = 0.0
ob_cube_009.location = (6.059, 1.115, 0.5216)
ob_cube_009.rotation_euler = (-1.514e-07, -8.742e-08, -2.81)
ob_cube_009.scale = (0.5335, 0.9918, 0.512)
ob_cube_009.lineart.crease_threshold = 0.0
ob_cube_010.location = (6.194, -0.5438, 0.5216)
ob_cube_010.rotation_euler = (-8.742e-08, -1.514e-07, -3.334)
ob_cube_010.scale = (0.5335, 0.9918, 0.512)
ob_cube_010.lineart.crease_threshold = 0.0
ob_cube_011.location = (5.448, -2.01, 0.5216)
ob_cube_011.rotation_euler = (2.085e-15, -1.748e-07, -3.857)
ob_cube_011.scale = (0.5335, 0.9918, 0.512)
ob_cube_011.lineart.crease_threshold = 0.0
ob_cube_012.location = (0.146, -0.8474, 1.568)
ob_cube_012.rotation_euler = (0.0, -0.0, 0.2618)
ob_cube_012.scale = (0.5335, 0.9918, 0.512)
ob_cube_012.lineart.crease_threshold = 0.0
ob_cube_013.location = (0.1737, 0.7977, 1.568)
ob_cube_013.rotation_euler = (0.0, -0.0, -0.2618)
ob_cube_013.scale = (0.5335, 0.9918, 0.512)
ob_cube_013.lineart.crease_threshold = 0.0
ob_cube_014.location = (0.9899, 2.248, 1.568)
ob_cube_014.rotation_euler = (0.0, -0.0, -0.7854)
ob_cube_014.scale = (0.5335, 0.9918, 0.512)
ob_cube_014.lineart.crease_threshold = 0.0
ob_cube_015.location = (2.428, 3.047, 1.568)
ob_cube_015.rotation_euler = (0.0, 0.0, -1.309)
ob_cube_015.scale = (0.5335, 0.9918, 0.512)
ob_cube_015.lineart.crease_threshold = 0.0
ob_cube_016.location = (5.439, -2.201, 1.568)
ob_cube_016.rotation_euler = (-1.748e-07, -5.697e-14, -3.927)
ob_cube_016.scale = (0.5335, 0.9918, 0.512)
ob_cube_016.lineart.crease_threshold = 0.0
ob_cube_017.location = (4.0, -3.0, 1.568)
ob_cube_017.rotation_euler = (-1.514e-07, -8.742e-08, -4.451)
ob_cube_017.scale = (0.5335, 0.9918, 0.512)
ob_cube_017.lineart.crease_threshold = 0.0
ob_cube_018.location = (2.336, -3.018, 1.568)
ob_cube_018.rotation_euler = (-8.742e-08, -1.514e-07, -4.974)
ob_cube_018.scale = (0.5335, 0.9918, 0.512)
ob_cube_018.lineart.crease_threshold = 0.0
ob_cube_019.location = (0.9253, -2.172, 1.568)
ob_cube_019.rotation_euler = (2.085e-15, -1.748e-07, -5.498)
ob_cube_019.scale = (0.5335, 0.9918, 0.512)
ob_cube_019.lineart.crease_threshold = 0.0
ob_cube_020.location = (4.047, 3.056, 1.568)
ob_cube_020.rotation_euler = (-1.748e-07, -5.697e-14, -1.868)
ob_cube_020.scale = (0.5335, 0.9918, 0.512)
ob_cube_020.lineart.crease_threshold = 0.0
ob_cube_021.location = (5.427, 2.161, 1.568)
ob_cube_021.rotation_euler = (-1.514e-07, -8.742e-08, -2.391)
ob_cube_021.scale = (0.5335, 0.9918, 0.512)
ob_cube_021.lineart.crease_threshold = 0.0
ob_cube_022.location = (6.225, 0.7003, 1.568)
ob_cube_022.rotation_euler = (-8.742e-08, -1.514e-07, -2.915)
ob_cube_022.scale = (0.5335, 0.9918, 0.512)
ob_cube_022.lineart.crease_threshold = 0.0
ob_cube_023.location = (6.14, -0.9429, 1.568)
ob_cube_023.rotation_euler = (2.085e-15, -1.748e-07, -3.438)
ob_cube_023.scale = (0.5335, 0.9918, 0.512)
ob_cube_023.lineart.crease_threshold = 0.0
ob_cube_024.location = (6.437e-05, 0.3979, 2.615)
ob_cube_024.rotation_euler = (0.0, -0.0, -0.1222)
ob_cube_024.scale = (0.5335, 0.9918, 0.512)
ob_cube_024.lineart.crease_threshold = 0.0
ob_cube_025.location = (0.642, 1.913, 2.615)
ob_cube_025.rotation_euler = (0.0, -0.0, -0.6458)
ob_cube_025.scale = (0.5335, 0.9918, 0.512)
ob_cube_025.lineart.crease_threshold = 0.0
ob_cube_026.location = (1.942, 2.952, 2.615)
ob_cube_026.rotation_euler = (0.0, -0.0, -1.169)
ob_cube_026.scale = (0.5335, 0.9918, 0.512)
ob_cube_026.lineart.crease_threshold = 0.0
ob_cube_027.location = (3.575, 3.154, 2.615)
ob_cube_027.rotation_euler = (0.0, 0.0, -1.693)
ob_cube_027.scale = (0.5335, 0.9918, 0.512)
ob_cube_027.lineart.crease_threshold = 0.0
ob_cube_028.location = (4.4, -2.84, 2.615)
ob_cube_028.rotation_euler = (-1.748e-07, -5.697e-14, -4.311)
ob_cube_028.scale = (0.5335, 0.9918, 0.512)
ob_cube_028.lineart.crease_threshold = 0.0
ob_cube_029.location = (2.768, -3.042, 2.615)
ob_cube_029.rotation_euler = (-1.514e-07, -8.742e-08, -4.835)
ob_cube_029.scale = (0.5335, 0.9918, 0.512)
ob_cube_029.lineart.crease_threshold = 0.0
ob_cube_030.location = (1.218, -2.435, 2.615)
ob_cube_030.rotation_euler = (-8.742e-08, -1.514e-07, -5.358)
ob_cube_030.scale = (0.5335, 0.9918, 0.512)
ob_cube_030.lineart.crease_threshold = 0.0
ob_cube_031.location = (0.2265, -1.122, 2.615)
ob_cube_031.rotation_euler = (2.085e-15, -1.748e-07, -5.882)
ob_cube_031.scale = (0.5335, 0.9918, 0.512)
ob_cube_031.lineart.crease_threshold = 0.0
ob_cube_032.location = (5.079, 2.556, 2.615)
ob_cube_032.rotation_euler = (-1.748e-07, -5.697e-14, -2.251)
ob_cube_032.scale = (0.5335, 0.9918, 0.512)
ob_cube_032.lineart.crease_threshold = 0.0
ob_cube_033.location = (6.024, 1.209, 2.615)
ob_cube_033.rotation_euler = (-1.514e-07, -8.742e-08, -2.775)
ob_cube_033.scale = (0.5335, 0.9918, 0.512)
ob_cube_033.lineart.crease_threshold = 0.0
ob_cube_034.location = (6.216, -0.4443, 2.615)
ob_cube_034.rotation_euler = (-8.742e-08, -1.514e-07, -3.299)
ob_cube_034.scale = (0.5335, 0.9918, 0.512)
ob_cube_034.lineart.crease_threshold = 0.0
ob_cube_035.location = (5.522, -1.936, 2.615)
ob_cube_035.rotation_euler = (2.085e-15, -1.748e-07, -3.822)
ob_cube_035.scale = (0.5335, 0.9918, 0.512)
ob_cube_035.lineart.crease_threshold = 0.0
ob_cube_036.location = (-0.00829, -0.1104, 3.661)
ob_cube_036.rotation_euler = (0.0, -0.0, 0.03491)
ob_cube_036.scale = (0.5335, 0.9918, 0.512)
ob_cube_036.lineart.crease_threshold = 0.0
ob_cube_037.location = (0.3888, 1.486, 3.661)
ob_cube_037.rotation_euler = (0.0, -0.0, -0.4887)
ob_cube_037.scale = (0.5335, 0.9918, 0.512)
ob_cube_037.lineart.crease_threshold = 0.0
ob_cube_038.location = (1.51, 2.716, 3.661)
ob_cube_038.rotation_euler = (0.0, -0.0, -1.012)
ob_cube_038.scale = (0.5335, 0.9918, 0.512)
ob_cube_038.lineart.crease_threshold = 0.0
ob_cube_039.location = (3.092, 3.171, 3.661)
ob_cube_039.rotation_euler = (0.0, -0.0, -1.536)
ob_cube_039.scale = (0.5335, 0.9918, 0.512)
ob_cube_039.lineart.crease_threshold = 0.0
ob_cube_040.location = (4.844, -2.62, 3.661)
ob_cube_040.rotation_euler = (-1.748e-07, -5.697e-14, -4.154)
ob_cube_040.scale = (0.5335, 0.9918, 0.512)
ob_cube_040.lineart.crease_threshold = 0.0
ob_cube_041.location = (3.263, -3.075, 3.661)
ob_cube_041.rotation_euler = (-1.514e-07, -8.742e-08, -4.677)
ob_cube_041.scale = (0.5335, 0.9918, 0.512)
ob_cube_041.lineart.crease_threshold = 0.0
ob_cube_042.location = (1.637, -2.718, 3.661)
ob_cube_042.rotation_euler = (-8.742e-08, -1.514e-07, -5.201)
ob_cube_042.scale = (0.5335, 0.9918, 0.512)
ob_cube_042.lineart.crease_threshold = 0.0
ob_cube_043.location = (0.4531, -1.576, 3.661)
ob_cube_043.rotation_euler = (2.085e-15, -1.748e-07, -5.725)
ob_cube_043.scale = (0.5335, 0.9918, 0.512)
ob_cube_043.lineart.crease_threshold = 0.0
ob_cube_044.location = (4.671, 2.816, 3.661)
ob_cube_044.rotation_euler = (-1.748e-07, -5.697e-14, -2.094)
ob_cube_044.scale = (0.5335, 0.9918, 0.512)
ob_cube_044.lineart.crease_threshold = 0.0
ob_cube_045.location = (5.814, 1.633, 3.661)
ob_cube_045.rotation_euler = (-1.514e-07, -8.742e-08, -2.618)
ob_cube_045.scale = (0.5335, 0.9918, 0.512)
ob_cube_045.lineart.crease_threshold = 0.0
ob_cube_046.location = (6.263, 0.0302, 3.661)
ob_cube_046.rotation_euler = (-8.742e-08, -1.514e-07, -3.142)
ob_cube_046.scale = (0.5335, 0.9918, 0.512)
ob_cube_046.lineart.crease_threshold = 0.0
ob_cube_047.location = (5.81, -1.552, 3.661)
ob_cube_047.rotation_euler = (2.085e-15, -1.748e-07, -3.665)
ob_cube_047.scale = (0.5335, 0.9918, 0.512)
ob_cube_047.lineart.crease_threshold = 0.0
ob_point.location = (-4.36, -2.226, 12.38)
ob_point.lineart.crease_threshold = 0.0
ob_cube_048.location = (3.248, 7.599, 4.177)
ob_cube_048.scale = (0.4588, 0.3973, -4.139)
ob_cube_048.lineart.crease_threshold = 0.0
ob_cube_049.location = (3.31, -7.46, 4.177)
ob_cube_049.scale = (0.4588, 0.3973, -4.139)
ob_cube_049.lineart.crease_threshold = 0.0
ob_cube_050.location = (3.263, 0.07023, 8.224)
ob_cube_050.scale = (0.5032, 8.215, 0.4889)
ob_cube_050.lineart.crease_threshold = 0.0
ob_cube_051.location = (3.231, -7.639, 8.3)
ob_cube_051.scale = (-4.336, 0.4013, 0.3017)
ob_cube_051.lineart.crease_threshold = 0.0
ob_cube_052.location = (3.231, 7.828, 8.3)
ob_cube_052.scale = (-4.336, 0.4013, 0.3017)
ob_cube_052.lineart.crease_threshold = 0.0
ob_cube_053.location = (0.9712, 7.819, 10.32)
ob_cube_053.rotation_euler = (-0.0, 2.269, -0.0)
ob_cube_053.scale = (2.84, -0.3841, 0.3072)
ob_cube_053.lineart.crease_threshold = 0.0
ob_cube_054.location = (5.221, 7.819, 10.42)
ob_cube_054.rotation_euler = (0.0, 0.8203, 0.0)
ob_cube_054.scale = (2.84, -0.3841, 0.3072)
ob_cube_054.lineart.crease_threshold = 0.0
ob_cube_055.location = (0.9712, -7.646, 10.32)
ob_cube_055.rotation_euler = (-0.0, 2.269, -0.0)
ob_cube_055.scale = (2.84, -0.3841, 0.3072)
ob_cube_055.lineart.crease_threshold = 0.0
ob_cube_056.location = (5.221, -7.646, 10.42)
ob_cube_056.rotation_euler = (0.0, 0.8203, 0.0)
ob_cube_056.scale = (2.84, -0.3841, 0.3072)
ob_cube_056.lineart.crease_threshold = 0.0
ob_cube_057.location = (3.027, 0.09753, 12.45)
ob_cube_057.scale = (0.5361, 8.172, 0.3181)
ob_cube_057.lineart.crease_threshold = 0.0
ob_cube_058.location = (1.946, 0.04928, 11.96)
ob_cube_058.scale = (-0.07401, 8.19, 0.05965)
ob_cube_058.lineart.crease_threshold = 0.0
ob_cube_059.location = (1.097, 0.04928, 10.94)
ob_cube_059.scale = (-0.07401, 8.19, 0.05965)
ob_cube_059.lineart.crease_threshold = 0.0
ob_cube_060.location = (0.1885, 0.04928, 9.864)
ob_cube_060.scale = (-0.07401, 8.19, 0.05965)
ob_cube_060.lineart.crease_threshold = 0.0
ob_cube_061.location = (-0.8167, 0.04928, 8.678)
ob_cube_061.scale = (-0.07401, 8.19, 0.05668)
ob_cube_061.lineart.crease_threshold = 0.0
ob_cube_062.location = (4.318, 0.04928, 11.87)
ob_cube_062.rotation_euler = (0.0, -1.571, -0.0)
ob_cube_062.scale = (-0.07401, 8.19, 0.05965)
ob_cube_062.lineart.crease_threshold = 0.0
ob_cube_063.location = (5.168, 0.04928, 10.94)
ob_cube_063.rotation_euler = (0.0, -1.571, -0.0)
ob_cube_063.scale = (-0.07401, 8.19, 0.05965)
ob_cube_063.lineart.crease_threshold = 0.0
ob_cube_064.location = (6.205, 0.04928, 9.8)
ob_cube_064.rotation_euler = (0.0, -1.571, -0.0)
ob_cube_064.scale = (-0.07401, 8.19, 0.05965)
ob_cube_064.lineart.crease_threshold = 0.0
ob_cube_065.location = (7.362, 0.04928, 8.643)
ob_cube_065.rotation_euler = (0.0, -1.571, -0.0)
ob_cube_065.scale = (-0.07401, 8.19, 0.05965)
ob_cube_065.lineart.crease_threshold = 0.0

# ---- collection membership
scene.collection.objects.link(ob_camera)
col_well.objects.link(ob_cube)
col_well.objects.link(ob_cube_001)
col_well.objects.link(ob_cube_002)
col_well.objects.link(ob_cube_003)
col_well.objects.link(ob_cube_004)
col_well.objects.link(ob_cube_005)
col_well.objects.link(ob_cube_006)
col_well.objects.link(ob_cube_007)
col_well.objects.link(ob_cube_008)
col_well.objects.link(ob_cube_009)
col_well.objects.link(ob_cube_010)
col_well.objects.link(ob_cube_011)
col_well.objects.link(ob_cube_012)
col_well.objects.link(ob_cube_013)
col_well.objects.link(ob_cube_014)
col_well.objects.link(ob_cube_015)
col_well.objects.link(ob_cube_016)
col_well.objects.link(ob_cube_017)
col_well.objects.link(ob_cube_018)
col_well.objects.link(ob_cube_019)
col_well.objects.link(ob_cube_020)
col_well.objects.link(ob_cube_021)
col_well.objects.link(ob_cube_022)
col_well.objects.link(ob_cube_023)
col_well.objects.link(ob_cube_024)
col_well.objects.link(ob_cube_025)
col_well.objects.link(ob_cube_026)
col_well.objects.link(ob_cube_027)
col_well.objects.link(ob_cube_028)
col_well.objects.link(ob_cube_029)
col_well.objects.link(ob_cube_030)
col_well.objects.link(ob_cube_031)
col_well.objects.link(ob_cube_032)
col_well.objects.link(ob_cube_033)
col_well.objects.link(ob_cube_034)
col_well.objects.link(ob_cube_035)
col_well.objects.link(ob_cube_036)
col_well.objects.link(ob_cube_037)
col_well.objects.link(ob_cube_038)
col_well.objects.link(ob_cube_039)
col_well.objects.link(ob_cube_040)
col_well.objects.link(ob_cube_041)
col_well.objects.link(ob_cube_042)
col_well.objects.link(ob_cube_043)
col_well.objects.link(ob_cube_044)
col_well.objects.link(ob_cube_045)
col_well.objects.link(ob_cube_046)
col_well.objects.link(ob_cube_047)
col_stand.objects.link(ob_point)
col_stand.objects.link(ob_cube_048)
col_stand.objects.link(ob_cube_049)
col_stand.objects.link(ob_cube_050)
col_stand.objects.link(ob_cube_051)
col_stand.objects.link(ob_cube_052)
col_stand.objects.link(ob_cube_053)
col_stand.objects.link(ob_cube_054)
col_stand.objects.link(ob_cube_055)
col_stand.objects.link(ob_cube_056)
col_stand.objects.link(ob_cube_057)
col_stand.objects.link(ob_cube_058)
col_stand.objects.link(ob_cube_059)
col_stand.objects.link(ob_cube_060)
col_stand.objects.link(ob_cube_061)
col_stand.objects.link(ob_cube_062)
col_stand.objects.link(ob_cube_063)
col_stand.objects.link(ob_cube_064)
col_stand.objects.link(ob_cube_065)

# ---- scene / render settings (as saved in the file)
scene.camera = ob_camera
scene.frame_start = 1; scene.frame_end = 250; scene.frame_set(1)
scene.render.engine = 'BLENDER_EEVEE_NEXT'
scene.cycles.use_denoising = False
scene.cycles.samples = 128
scene.cycles.sampling_pattern = 'TABULATED_SOBOL'
scene.cycles.use_adaptive_sampling = False
scene.cycles.use_light_tree = False
scene.view_settings.view_transform = 'Filmic'
bpy.context.view_layer.update()
